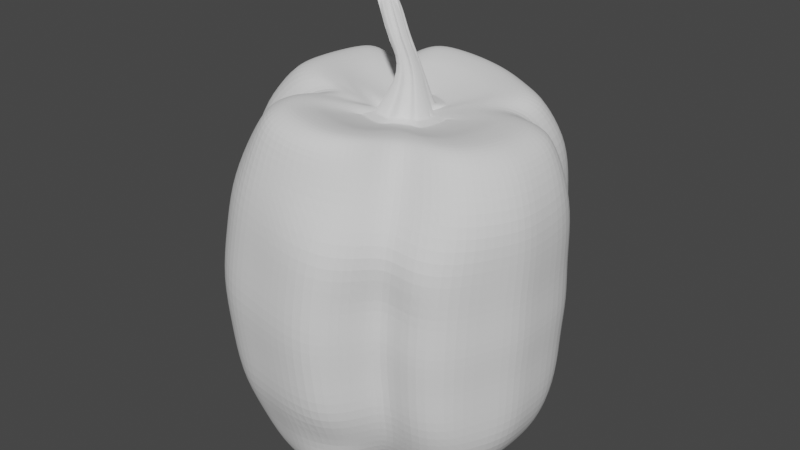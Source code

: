 # Source: bellpepper.blend  (saved by Blender 2.91.10; exported with 4.5.12 LTS)
import bpy
from mathutils import Matrix  # noqa: F401  (used for matrix-valued properties, if any)

bpy.ops.wm.read_factory_settings(use_empty=True)
scene = bpy.context.scene
scene.name = 'Scene'

# ---- collections
col_collection = bpy.data.collections.new('Collection'); scene.collection.children.link(col_collection)

# ---- world
world_world = bpy.data.worlds.new('World'); scene.world = world_world
world_world.use_nodes = True; world_world.node_tree.nodes.clear()
_N = world_world.node_tree.nodes; _L = world_world.node_tree.links
n0 = _N.new('ShaderNodeOutputWorld'); n0.name = 'World Output'; n0.location = (300, 300)
n1 = _N.new('ShaderNodeBackground'); n1.name = 'Background'; n1.location = (10, 300)
n1.inputs[0].default_value = (0.05088, 0.05088, 0.05088, 1.0)
_L.new(n1.outputs[0], n0.inputs[0])
n0.is_active_output = True
world_world.color = (0.05088, 0.05088, 0.05088)
world_world.use_sun_shadow = False
world_world.sun_shadow_jitter_overblur = 0.0

# ---- meshes
me_sphere = bpy.data.meshes.new('Sphere')
me_sphere.from_pydata([(0.00433, 0.01795, 0.0409), (0.004388, 0.05848, 0.04351), (-0.0003755, 0.06876, 0.01101), (-0.00102, 0.07184, -0.02783), (-0.0009178, 0.07001, -0.04647), (-0.001087, 0.0584, -0.09843), (-0.0001137, 0.01325, -0.1079), (0.007979, 0.01756, 0.04055), (0.01276, 0.03288, 0.04517), (0.01709, 0.04651, 0.04772), (0.01783, 0.05672, 0.04182), (0.01715, 0.06433, 0.02703), (0.01567, 0.06539, 0.01006), (0.01507, 0.06663, -0.009366), (0.01554, 0.06848, -0.02787), (0.01523, 0.06663, -0.04647), (0.01499, 0.06539, -0.06611), (0.01306, 0.06184, -0.08339), (0.01265, 0.05704, -0.09843), (0.01068, 0.04646, -0.1074), (0.007322, 0.03121, -0.1095), (0.003601, 0.01286, -0.1079), (0.01165, 0.01644, 0.04021), (0.01978, 0.03069, 0.04432), (0.02694, 0.04241, 0.04635), (0.03014, 0.05101, 0.0402), (0.03201, 0.06024, 0.02555), (0.03078, 0.06473, 0.009124), (0.03038, 0.06597, -0.009768), (0.03116, 0.06784, -0.02792), (0.03057, 0.06598, -0.04647), (0.0285, 0.06147, -0.06611), (0.02938, 0.06038, -0.08339), (0.02562, 0.05244, -0.09844), (0.02083, 0.04279, -0.1074), (0.01445, 0.02901, -0.1095), (0.007189, 0.01173, -0.1079), (0.01502, 0.01469, 0.03987), (0.02625, 0.02751, 0.04349), (0.03632, 0.038, 0.04511), (0.04197, 0.04558, 0.03876), (0.04628, 0.05437, 0.02425), (0.04642, 0.06056, 0.008199), (0.04621, 0.06157, -0.01018), (0.0473, 0.0631, -0.02807), (0.04641, 0.06151, -0.04648), (0.04466, 0.0583, -0.06611), (0.04364, 0.05427, -0.08339), (0.03682, 0.04554, -0.09844), (0.02984, 0.03751, -0.1074), (0.021, 0.02576, -0.1096), (0.01051, 0.009942, -0.1079), (0.01304, 0.008629, 0.03923), (0.02543, 0.021, 0.04215), (0.0384, 0.03083, 0.04357), (0.04607, 0.03745, 0.03762), (0.05153, 0.04347, 0.02362), (0.05247, 0.04759, 0.0076), (0.05251, 0.04846, -0.01096), (0.05362, 0.04975, -0.02886), (0.0525, 0.04846, -0.04676), (0.05182, 0.04759, -0.06611), (0.04888, 0.04347, -0.08339), (0.0411, 0.03726, -0.09811), (0.03225, 0.02979, -0.1067), (0.02073, 0.01815, -0.1087), (0.007477, 0.003755, -0.1074), (0.009053, 0.00337, 0.0388), (0.02333, 0.01347, 0.04048), (0.03398, 0.01906, 0.04145), (0.04408, 0.02615, 0.03571), (0.0506, 0.03082, 0.02289), (0.05219, 0.03412, 0.007306), (0.05195, 0.0349, -0.01195), (0.05303, 0.03603, -0.02968), (0.05173, 0.0349, -0.04718), (0.05128, 0.03413, -0.06614), (0.04789, 0.0308, -0.08325), (0.03952, 0.02524, -0.09694), (0.02867, 0.0163, -0.1049), (0.01519, 0.005169, -0.1072), (0.005414, -0.002878, -0.107), (0.01537, 0.003389, 0.03886), (0.03218, 0.01067, 0.04143), (0.04782, 0.01764, 0.04268), (0.05842, 0.02376, 0.03677), (0.06537, 0.02558, 0.02197), (0.06735, 0.02831, 0.004651), (0.06675, 0.02888, -0.0143), (0.06776, 0.02978, -0.03138), (0.06628, 0.02881, -0.0481), (0.06607, 0.0282, -0.06635), (0.06252, 0.02547, -0.08339), (0.05398, 0.02346, -0.09813), (0.0422, 0.01603, -0.1067), (0.02811, 0.006954, -0.1087), (0.01164, -0.002578, -0.1074), (0.0223, 0.00318, 0.03924), (0.03954, 0.007625, 0.04203), (0.05593, 0.01191, 0.04283), (0.06638, 0.01461, 0.03584), (0.073, 0.01356, 0.0199), (0.07458, 0.01515, 0.002442), (0.07364, 0.01545, -0.01626), (0.07444, 0.01588, -0.03285), (0.07305, 0.01545, -0.04896), (0.07308, 0.01515, -0.06663), (0.0699, 0.01356, -0.08339), (0.06141, 0.01464, -0.09847), (0.04979, 0.01077, -0.1075), (0.03522, 0.004342, -0.1097), (0.0185, -0.002294, -0.108), (0.0227, -0.000593, 0.03918), (0.04015, 0.0004215, 0.04191), (0.05675, 0.001288, 0.04253), (0.06718, 0.001116, 0.03533), (0.07367, -0.002124, 0.01917), (0.07493, -0.002124, 0.001578), (0.07376, -0.002124, -0.01701), (0.07442, -0.002124, -0.03343), (0.07308, -0.002124, -0.04931), (0.07324, -0.002124, -0.06677), (0.07035, -0.002124, -0.08339), (0.06192, 0.001102, -0.09848), (0.05046, 0.0001026, -0.1076), (0.03584, -0.003058, -0.1097), (0.01879, -0.006054, -0.108), (0.02257, -0.004393, 0.03914), (0.03942, -0.007037, 0.04201), (0.05569, -0.009544, 0.04268), (0.06646, -0.01168, 0.03551), (0.07403, -0.01502, 0.01938), (0.07476, -0.01507, 0.001794), (0.07364, -0.01532, -0.01682), (0.07437, -0.01569, -0.03329), (0.07295, -0.01532, -0.04924), (0.07306, -0.01507, -0.06676), (0.07069, -0.015, -0.08339), (0.06117, -0.0117, -0.09848), (0.04936, -0.0107, -0.1076), (0.03497, -0.01038, -0.1097), (0.01833, -0.00981, -0.108), (0.02168, -0.008046, 0.03918), (0.03725, -0.01421, 0.04228), (0.05212, -0.01919, 0.04311), (0.06138, -0.02268, 0.03604), (0.06959, -0.0275, 0.01999), (0.069, -0.02827, 0.002433), (0.06773, -0.02874, -0.01624), (0.06824, -0.02944, -0.03287), (0.06701, -0.02874, -0.04902), (0.06726, -0.02827, -0.06671), (0.06622, -0.0275, -0.08339), (0.05718, -0.0247, -0.09849), (0.04558, -0.01981, -0.1076), (0.03181, -0.01558, -0.1097), (0.01721, -0.01344, -0.108), (0.02013, -0.01143, 0.03932), (0.03377, -0.02012, 0.04258), (0.04655, -0.02709, 0.04373), (0.0543, -0.03255, 0.03678), (0.06155, -0.03943, 0.02083), (0.06245, -0.04465, 0.00329), (0.06108, -0.04531, -0.01548), (0.06147, -0.04637, -0.03232), (0.06032, -0.04531, -0.04873), (0.06062, -0.04457, -0.06664), (0.05813, -0.03943, -0.08339), (0.0505, -0.03522, -0.09849), (0.03914, -0.02557, -0.1076), (0.02732, -0.01957, -0.1098), (0.01543, -0.0167, -0.1081), (0.01544, -0.009736, 0.03906), (0.02593, -0.02132, 0.04199), (0.03613, -0.0291, 0.04368), (0.04253, -0.03616, 0.03752), (0.04904, -0.04491, 0.02239), (0.05165, -0.05461, 0.004845), (0.04852, -0.05214, -0.01409), (0.04881, -0.05397, -0.03131), (0.04769, -0.05213, -0.04821), (0.04803, -0.05088, -0.06652), (0.04551, -0.04489, -0.08339), (0.03873, -0.03914, -0.09821), (0.02846, -0.02749, -0.1068), (0.01987, -0.02254, -0.1089), (0.009114, -0.01539, -0.1075), (0.01221, -0.01232, 0.03934), (0.01668, -0.01801, 0.04111), (0.02522, -0.02831, 0.04289), (0.02957, -0.03462, 0.03751), (0.03457, -0.04282, 0.02383), (0.03837, -0.05257, 0.006685), (0.03403, -0.04809, -0.01244), (0.03392, -0.05001, -0.03012), (0.03313, -0.04809, -0.04759), (0.03368, -0.04679, -0.06637), (0.031, -0.04286, -0.08336), (0.02466, -0.03578, -0.09734), (0.01876, -0.02977, -0.1055), (0.01204, -0.02276, -0.1076), (0.005756, -0.01558, -0.1073), (0.009545, -0.014, 0.03966), (0.01515, -0.02961, 0.04348), (0.02174, -0.04147, 0.04576), (0.02503, -0.04762, 0.03991), (0.0292, -0.05294, 0.02499), (0.03233, -0.063, 0.007581), (0.02927, -0.06179, -0.01162), (0.02882, -0.0638, -0.02951), (0.02832, -0.06179, -0.04729), (0.02908, -0.06045, -0.0663), (0.02551, -0.05294, -0.08339), (0.02132, -0.05186, -0.09823), (0.01554, -0.04367, -0.1069), (0.009916, -0.0339, -0.109), (0.002912, -0.01954, -0.1075), (0.008754, -0.01988, 0.04063), (0.01286, -0.03591, 0.04522), (0.01685, -0.04878, 0.04768), (0.01885, -0.05592, 0.04151), (0.02113, -0.0598, 0.02627), (0.02211, -0.07155, 0.009003), (0.02014, -0.0733, -0.01033), (0.01926, -0.07523, -0.02856), (0.01914, -0.0733, -0.0468), (0.01997, -0.07161, -0.06619), (0.01735, -0.0598, -0.08339), (0.01517, -0.06046, -0.09849), (0.01127, -0.05267, -0.1076), (0.007472, -0.04042, -0.1098), (0.003542, -0.02513, -0.1081), (0.004955, -0.02024, 0.04103), (0.006087, -0.03744, 0.04611), (0.007764, -0.05265, 0.04909), (0.007692, -0.06122, 0.04328), (0.00779, -0.06521, 0.02834), (0.005968, -0.07219, 0.01115), (0.00352, -0.07342, -0.008405), (0.002232, -0.07525, -0.02717), (0.00242, -0.07342, -0.04608), (0.003662, -0.07219, -0.06602), (0.003874, -0.06521, -0.08339), (0.002175, -0.06205, -0.09849), (0.000906, -0.0541, -0.1076), (0.0002056, -0.04123, -0.1098), (-0.0001888, -0.02548, -0.1082), (0.001118, -0.01984, 0.04141), (-0.001057, -0.03664, 0.047), (-0.002618, -0.05182, 0.05052), (-0.005388, -0.06195, 0.04508), (-0.006767, -0.06625, 0.03044), (-0.0089, -0.06976, 0.01334), (-0.0117, -0.07099, -0.006441), (-0.01352, -0.07283, -0.02574), (-0.0129, -0.07099, -0.04535), (-0.01135, -0.06976, -0.06584), (-0.01017, -0.06292, -0.08339), (-0.008911, -0.05974, -0.09849), (-0.008658, -0.05258, -0.1076), (-0.007101, -0.04045, -0.1098), (-0.0039, -0.02509, -0.1082), (0.01791, 0.001823, 0.04054), (-0.00221, -0.01871, 0.04183), (-0.007744, -0.03462, 0.04792), (-0.01269, -0.04907, 0.0519), (-0.01716, -0.05882, 0.04683), (-0.01944, -0.06457, 0.0325), (-0.02218, -0.06816, 0.01549), (-0.02521, -0.0694, -0.004516), (-0.02737, -0.07126, -0.02435), (-0.02649, -0.06939, -0.04463), (-0.02477, -0.06814, -0.06567), (-0.02305, -0.06155, -0.08339), (-0.01971, -0.05679, -0.09848), (-0.01758, -0.04935, -0.1076), (-0.01408, -0.03838, -0.1098), (-0.007453, -0.02396, -0.1082), (0.0003139, -0.006144, -0.1065), (-0.0008954, -0.01171, 0.04144), (-0.008795, -0.02694, 0.04808), (-0.01676, -0.04029, 0.05249), (-0.02401, -0.04987, 0.04777), (-0.02842, -0.05602, 0.03376), (-0.03245, -0.06199, 0.01685), (-0.0357, -0.06315, -0.003292), (-0.0382, -0.06487, -0.02346), (-0.03705, -0.06315, -0.04417), (-0.03513, -0.06199, -0.06557), (-0.03271, -0.05593, -0.08339), (-0.02846, -0.04928, -0.09848), (-0.02334, -0.04113, -0.1076), (-0.01538, -0.03046, -0.1098), (-0.005628, -0.01749, -0.1082), (-0.001997, -0.008924, 0.04208), (-0.008714, -0.02003, 0.04627), (-0.01842, -0.03178, 0.05128), (-0.02819, -0.04103, 0.04755), (-0.03494, -0.04707, 0.03446), (-0.0405, -0.05214, 0.01772), (-0.04413, -0.05318, -0.002487), (-0.04719, -0.05473, -0.02286), (-0.04552, -0.05318, -0.04387), (-0.04323, -0.05214, -0.0655), (-0.03928, -0.04707, -0.08339), (-0.03404, -0.04126, -0.09811), (-0.02562, -0.0336, -0.1067), (-0.01476, -0.02404, -0.1088), (-0.004687, -0.01248, -0.1075), (-0.00441, -0.007184, 0.03993), (-0.006577, -0.009721, 0.04244), (-0.01019, -0.01543, 0.04778), (-0.02074, -0.024, 0.04477), (-0.03073, -0.03055, 0.03277), (-0.03626, -0.03469, 0.01635), (-0.03978, -0.03546, -0.003617), (-0.04291, -0.03659, -0.02356), (-0.04106, -0.03546, -0.04429), (-0.0387, -0.03469, -0.06563), (-0.03465, -0.0306, -0.08333), (-0.02647, -0.02505, -0.09721), (-0.01533, -0.01804, -0.1053), (-0.007872, -0.01319, -0.1075), (-0.00409, -0.0102, -0.1071), (-0.004784, -0.005, 0.04011), (-0.01093, -0.01084, 0.04645), (-0.02354, -0.01832, 0.05193), (-0.03474, -0.02472, 0.04839), (-0.04558, -0.02976, 0.03554), (-0.05161, -0.03299, 0.01894), (-0.05535, -0.03343, -0.001382), (-0.0586, -0.03407, -0.02205), (-0.05679, -0.03343, -0.04346), (-0.05442, -0.03299, -0.0654), (-0.05, -0.02977, -0.08339), (-0.04099, -0.02512, -0.09805), (-0.03018, -0.0199, -0.1066), (-0.01612, -0.01415, -0.1087), (-0.009136, -0.009728, -0.1074), (-0.00552, -0.002643, 0.04207), (-0.01885, -0.007071, 0.04935), (-0.03275, -0.01117, 0.0547), (-0.04491, -0.01513, 0.05052), (-0.05575, -0.01828, 0.03703), (-0.06164, -0.01984, 0.02039), (-0.06541, -0.02005, -0.0001036), (-0.06872, -0.02037, -0.02115), (-0.06692, -0.02005, -0.04298), (-0.06454, -0.01984, -0.06529), (-0.06026, -0.01829, -0.08339), (-0.05131, -0.01523, -0.09845), (-0.04072, -0.01233, -0.1075), (-0.02707, -0.009997, -0.1097), (-0.01329, -0.008057, -0.1081), (-0.006825, 0.001035, 0.04216), (-0.02176, 1.69e-05, 0.04964), (-0.0341, -0.0006402, 0.05487), (-0.04486, -0.001876, 0.05056), (-0.05458, -0.003209, 0.03636), (-0.05986, -0.00316, 0.01947), (-0.06333, -0.00316, -0.0009399), (-0.06461, -0.00316, -0.04341), (-0.06236, -0.00316, -0.06547), (-0.05869, -0.003212, -0.08339), (-0.05111, -0.001985, -0.09844), (-0.04169, -0.001808, -0.1075), (-0.02923, -0.002883, -0.1097), (-0.01428, -0.004377, -0.1081), (-0.007959, 0.004689, 0.04219), (-0.02127, 0.007472, 0.04944), (-0.03343, 0.01018, 0.05452), (-0.04448, 0.0121, 0.04996), (-0.05507, 0.01369, 0.03543), (-0.06069, 0.01566, 0.01706), (-0.06355, 0.01591, -0.00324), (-0.06617, 0.01628, -0.02368), (-0.06425, 0.01591, -0.04457), (-0.06224, 0.01565, -0.06588), (-0.05871, 0.0137, -0.08339), (-0.05027, 0.01204, -0.09844), (-0.04064, 0.009021, -0.1074), (-0.02862, 0.004594, -0.1097), (-0.01393, -0.0005926, -0.1081), (-0.007631, 0.008269, 0.04214), (-0.01936, 0.01454, 0.04929), (-0.03073, 0.0207, 0.05438), (-0.04187, 0.0257, 0.04958), (-0.05355, 0.0301, 0.03405), (-0.05906, 0.03351, 0.01476), (-0.06137, 0.03413, -0.006028), (-0.06304, 0.03497, -0.02591), (-0.06112, 0.03419, -0.04583), (-0.05998, 0.03354, -0.06611), (-0.05666, 0.0301, -0.08339), (-0.04761, 0.02563, -0.09843), (-0.03807, 0.01954, -0.1074), (-0.02662, 0.01178, -0.1096), (-0.01293, 0.003074, -0.108), (-0.00372, 0.006081, 0.04052), (-0.01575, 0.01546, 0.04701), (-0.02668, 0.0239, 0.05232), (-0.03744, 0.03105, 0.04828), (-0.04815, 0.03745, 0.03354), (-0.05366, 0.04116, 0.01425), (-0.05554, 0.04248, -0.007552), (-0.05702, 0.04385, -0.02703), (-0.05514, 0.04253, -0.04633), (-0.0543, 0.04122, -0.06611), (-0.05121, 0.03732, -0.08339), (-0.04296, 0.03067, -0.09801), (-0.03351, 0.0222, -0.1065), (-0.02213, 0.01195, -0.1086), (-0.00878, 0.0001258, -0.1074), (-0.003241, 0.009011, 0.04053), (-0.006957, 0.01389, 0.04337), (-0.01698, 0.02407, 0.04826), (-0.02584, 0.0327, 0.04486), (-0.03462, 0.03954, 0.03199), (-0.03905, 0.04126, 0.01382), (-0.04073, 0.04282, -0.007737), (-0.04198, 0.04452, -0.02758), (-0.04031, 0.04286, -0.04647), (-0.03967, 0.04133, -0.06611), (-0.0376, 0.03914, -0.08326), (-0.03078, 0.03162, -0.09695), (-0.0228, 0.02135, -0.105), (-0.01182, 0.008885, -0.1073), (-0.006193, 0.001135, -0.1072), (-0.001155, 0.01063, 0.04028), (-0.009277, 0.02422, 0.04615), (-0.01653, 0.03657, 0.05088), (-0.02489, 0.04636, 0.04668), (-0.03264, 0.05071, 0.03219), (-0.037, 0.05499, 0.01339), (-0.03651, 0.05457, -0.007991), (-0.03749, 0.05643, -0.02774), (-0.03617, 0.0546, -0.04647), (-0.03716, 0.05501, -0.06611), (-0.03566, 0.05056, -0.08339), (-0.03036, 0.04598, -0.09802), (-0.0231, 0.03511, -0.1065), (-0.01468, 0.02141, -0.1086), (-0.00517, 0.004809, -0.1073), (-0.002785, 0.01655, 0.04158), (-0.008113, 0.03098, 0.04778), (-0.01338, 0.04472, 0.05191), (-0.02016, 0.05438, 0.04673), (-0.02621, 0.05829, 0.03143), (-0.02889, 0.06494, 0.01274), (-0.02698, 0.06349, -0.008297), (-0.02751, 0.06533, -0.02779), (-0.0267, 0.06351, -0.04647), (-0.02894, 0.06479, -0.06611), (-0.02892, 0.05831, -0.08339), (-0.02565, 0.05395, -0.09842), (-0.0204, 0.04386, -0.1074), (-0.01408, 0.02929, -0.1096), (-0.007359, 0.01183, -0.108), (0.0006806, 0.01759, 0.04125), (-0.00163, 0.03293, 0.04697), (-0.00372, 0.04734, 0.05058), (-0.008415, 0.05827, 0.04519), (-0.01349, 0.06308, 0.03008), (-0.01435, 0.06892, 0.01193), (-0.01393, 0.06897, -0.008603), (-0.01418, 0.07106, -0.0278), (-0.01368, 0.06896, -0.04647), (-0.01474, 0.06879, -0.06611), (-0.01614, 0.06286, -0.08339), (-0.01386, 0.05809, -0.09842), (-0.01067, 0.04648, -0.1074), (-0.007292, 0.03122, -0.1095), (-0.003814, 0.01289, -0.1079), (0.00553, 0.03363, 0.04607), (0.006806, 0.04838, 0.04915), (-0.0002643, 0.06361, 0.02856), (-0.001129, 0.07, -0.008975), (-0.0009666, 0.06878, -0.06611), (-0.003005, 0.06355, -0.08339), (-7.134e-05, 0.04753, -0.1074), (-1.872e-05, 0.03195, -0.1095), (-0.06639, -0.00316, -0.02181), (0.01412, 0.03715, 0.04656), (0.02202, 0.03436, 0.04554), (0.02941, 0.0308, 0.04458), (0.0295, 0.02408, 0.04318), (0.02667, 0.01523, 0.04137), (0.03708, 0.01285, 0.04241), (0.04468, 0.008968, 0.04287), (0.04535, 0.0006933, 0.04269), (0.04452, -0.007823, 0.04281), (0.04191, -0.01577, 0.04312), (0.03778, -0.02231, 0.04353), (0.02913, -0.02376, 0.04311), (0.01936, -0.02124, 0.04225), (0.01722, -0.03333, 0.04478), (0.01411, -0.03995, 0.04658), (0.006613, -0.04221, 0.04763), (-0.001546, -0.0414, 0.04869), (-0.009294, -0.03915, 0.04975), (-0.01129, -0.03113, 0.05005), (-0.01176, -0.02371, 0.04843), (-0.007709, -0.01151, 0.0447), (-0.01489, -0.01319, 0.04876), (-0.02321, -0.008357, 0.05162), (-0.02563, -0.0001891, 0.05187), (-0.02508, 0.008321, 0.05162), (-0.02292, 0.01647, 0.05148), (-0.01918, 0.01811, 0.04926), (-0.0101, 0.01708, 0.04549), (-0.01155, 0.02809, 0.04822), (-0.009765, 0.03529, 0.04966), (-0.002286, 0.03745, 0.04868), (0.00593, 0.03826, 0.04762), (0.01749, 0.05203, 0.04547), (0.02867, 0.04706, 0.04397), (0.03937, 0.0421, 0.04262), (0.04255, 0.03441, 0.04129), (0.03944, 0.02289, 0.03929), (0.05355, 0.02095, 0.04043), (0.06158, 0.01337, 0.03999), (0.06239, 0.001195, 0.03958), (0.06151, -0.0107, 0.03975), (0.05713, -0.02108, 0.04023), (0.05074, -0.03004, 0.04092), (0.03959, -0.03292, 0.04129), (0.02757, -0.03172, 0.04092), (0.02352, -0.0448, 0.04354), (0.01793, -0.05264, 0.04529), (0.007725, -0.05728, 0.04689), (-0.004115, -0.05729, 0.04852), (-0.0151, -0.05434, 0.0501), (-0.02068, -0.04547, 0.05088), (-0.02371, -0.03678, 0.05021), (-0.01589, -0.02006, 0.0471), (-0.02959, -0.02178, 0.05096), (-0.03933, -0.01331, 0.05338), (-0.03991, -0.001308, 0.05349), (-0.03941, 0.01122, 0.053), (-0.03675, 0.0234, 0.05273), (-0.0325, 0.02777, 0.05108), (-0.02177, 0.02873, 0.04736), (-0.02105, 0.04186, 0.04955), (-0.01705, 0.04994, 0.05005), (-0.006258, 0.05325, 0.04861), (0.005499, 0.05384, 0.04704), (0.004994, 0.01185, 0.04184), (0.00751, 0.01158, 0.0416), (0.01004, 0.0108, 0.04136), (0.01237, 0.009599, 0.04113), (0.011, 0.005421, 0.04069), (0.008251, 0.001794, 0.04039), (0.01261, 0.001807, 0.04043), (0.01739, 0.001663, 0.04069), (0.01766, -0.0009388, 0.04066), (0.01757, -0.003559, 0.04062), (0.01696, -0.006079, 0.04065), (0.01589, -0.008413, 0.04075), (0.01266, -0.007244, 0.04057), (0.01043, -0.009029, 0.04077), (0.00859, -0.01019, 0.04099), (0.008045, -0.01424, 0.04166), (0.005425, -0.01449, 0.04193), (0.002779, -0.01421, 0.04219), (0.0004842, -0.01343, 0.04248), (0.001391, -0.008607, 0.04221), (0.0006306, -0.006684, 0.04265), (-0.001033, -0.005484, 0.04117), (-0.001291, -0.003978, 0.04129), (-0.001798, -0.002352, 0.04265), (-0.002699, 0.000184, 0.0427), (-0.00348, 0.002704, 0.04273), (-0.003254, 0.005173, 0.0427), (-0.0005573, 0.003663, 0.04158), (-0.000227, 0.005684, 0.04158), (0.001212, 0.006801, 0.04141), (8.755e-05, 0.01089, 0.04231), (0.002477, 0.0116, 0.04208), (0.00816, 0.003827, 0.05836), (0.009067, 0.00373, 0.05827), (0.009981, 0.003451, 0.05819), (0.01082, 0.003016, 0.0581), (0.01033, 0.001509, 0.05794), (0.009335, 0.0002007, 0.05784), (0.01091, 0.0002053, 0.05785), (0.01263, 0.0001533, 0.05795), (0.01273, -0.0007852, 0.05793), (0.0127, -0.00173, 0.05792), (0.01248, -0.002639, 0.05793), (0.01209, -0.003481, 0.05797), (0.01092, -0.003059, 0.0579), (0.01012, -0.003703, 0.05797), (0.009457, -0.004121, 0.05805), (0.00926, -0.005582, 0.05829), (0.008315, -0.005672, 0.05839), (0.007361, -0.005573, 0.05849), (0.006533, -0.005292, 0.05859), (0.00686, -0.003551, 0.05849), (0.006586, -0.002857, 0.05865), (0.005986, -0.002425, 0.05812), (0.005893, -0.001881, 0.05816), (0.00571, -0.001295, 0.05865), (0.005385, -0.0003802, 0.05867), (0.005103, 0.0005286, 0.05868), (0.005185, 0.001419, 0.05867), (0.006157, 0.0008748, 0.05826), (0.006277, 0.001604, 0.05827), (0.006795, 0.002006, 0.0582), (0.00639, 0.00348, 0.05853), (0.007252, 0.003738, 0.05845), (0.01819, -0.0009023, 0.0405), (-0.003715, 0.005499, 0.04264), (-0.003952, 0.002913, 0.04267), (0.0002003, -0.01399, 0.04241), (0.00115, -0.008934, 0.04213), (0.008336, 0.00196, 0.04023), (0.01121, 0.005759, 0.04054), (0.01021, 0.0114, 0.04124), (0.00756, 0.01221, 0.04148), (0.0003537, -0.00692, 0.04259), (-0.001389, -0.005663, 0.04104), (0.002288, 0.01223, 0.04199), (-0.0002151, 0.01148, 0.04223), (0.01746, -0.006286, 0.0405), (0.0181, -0.003647, 0.04047), (0.008119, -0.01483, 0.04155), (0.008691, -0.01059, 0.04085), (0.004924, 0.01249, 0.04174), (0.01265, 0.01014, 0.041), (0.0129, 0.001974, 0.04027), (-0.0005446, 0.006035, 0.04147), (-0.0008905, 0.003918, 0.04146), (0.0009623, 0.007204, 0.04129), (0.002604, -0.01481, 0.04211), (0.005375, -0.01509, 0.04184), (0.01295, -0.007506, 0.04041), (0.01634, -0.008731, 0.0406), (-0.00219, -0.002383, 0.04259), (-0.001659, -0.004085, 0.04117), (-0.003134, 0.0002737, 0.04265), (0.01062, -0.009376, 0.04062), (0.01208, -0.01217, 0.03955), (-0.006644, 0.0009693, 0.04232), (-0.004635, -0.004968, 0.0403), (0.01988, -0.0113, 0.03953), (0.004945, -0.01996, 0.04121), (0.001171, -0.01957, 0.04158), (-0.001066, 0.01041, 0.04047), (-0.003589, 0.005933, 0.0407), (0.01519, 0.003285, 0.03907), (0.01485, 0.0144, 0.04007), (0.00433, 0.01761, 0.04108), (0.009461, -0.01383, 0.03986), (0.02227, -0.004371, 0.03934), (-0.002669, 0.01624, 0.04175), (-0.004268, -0.007116, 0.04012), (0.00792, 0.01723, 0.04073), (0.0129, 0.00844, 0.03944), (-0.0008102, -0.01157, 0.04161), (-0.007759, 0.004564, 0.04235), (0.0224, -0.0006324, 0.03939), (0.02201, 0.003079, 0.03945), (-0.007436, 0.008086, 0.0423), (-0.002103, -0.01846, 0.04199), (0.008977, 0.003267, 0.03902), (0.01153, 0.01612, 0.0404), (-0.001894, -0.008828, 0.04224), (0.0007403, 0.01726, 0.04143), (0.0214, -0.007965, 0.03939), (0.008682, -0.0196, 0.04082), (-0.003118, 0.008815, 0.04071), (0.01526, -0.009627, 0.03927), (-0.005359, -0.002649, 0.04223), (0.004641, 0.001365, 0.06958), (0.005548, 0.001268, 0.06949), (0.006462, 0.0009884, 0.06941), (0.0073, 0.0005538, 0.06933), (0.006807, -0.0009535, 0.06917), (0.005816, -0.002261, 0.06906), (0.007387, -0.002257, 0.06907), (0.009112, -0.002309, 0.06917), (0.00921, -0.003247, 0.06915), (0.009178, -0.004193, 0.06914), (0.008957, -0.005101, 0.06915), (0.008572, -0.005943, 0.06919), (0.007406, -0.005521, 0.06912), (0.006601, -0.006165, 0.06919), (0.005938, -0.006583, 0.06927), (0.005741, -0.008044, 0.06951), (0.004796, -0.008134, 0.06961), (0.003842, -0.008035, 0.06971), (0.003014, -0.007754, 0.06981), (0.003341, -0.006013, 0.06971), (0.003067, -0.005319, 0.06987), (0.002467, -0.004887, 0.06934), (0.002374, -0.004343, 0.06938), (0.002191, -0.003757, 0.06987), (0.001866, -0.002842, 0.06989), (0.001584, -0.001934, 0.0699), (0.001666, -0.001043, 0.06989), (0.002639, -0.001587, 0.06949), (0.002758, -0.0008585, 0.06949), (0.003277, -0.0004556, 0.06943), (0.002871, 0.001018, 0.06975), (0.003733, 0.001276, 0.06967), (0.002434, 0.001255, 0.07485), (0.003341, 0.001158, 0.07476), (0.004255, 0.0008783, 0.07467), (0.005093, 0.0004436, 0.07459), (0.0046, -0.001064, 0.07443), (0.003608, -0.002372, 0.07433), (0.005179, -0.002367, 0.07434), (0.006904, -0.002419, 0.07443), (0.007002, -0.003357, 0.07442), (0.006971, -0.004303, 0.07441), (0.00675, -0.005211, 0.07442), (0.006365, -0.006053, 0.07445), (0.005198, -0.005632, 0.07439), (0.004394, -0.006275, 0.07446), (0.003731, -0.006693, 0.07454), (0.003534, -0.008154, 0.07478), (0.002589, -0.008244, 0.07488), (0.001635, -0.008145, 0.07497), (0.0008069, -0.007864, 0.07508), (0.001134, -0.006123, 0.07498), (0.0008597, -0.00543, 0.07514), (0.0002596, -0.004997, 0.07461), (0.0001667, -0.004454, 0.07465), (-1.638e-05, -0.003867, 0.07514), (-0.0003412, -0.002952, 0.07516), (-0.0006231, -0.002044, 0.07517), (-0.0005415, -0.001153, 0.07516), (0.0004312, -0.001697, 0.07475), (0.0005504, -0.0009686, 0.07475), (0.001069, -0.0005658, 0.07469), (0.0006638, 0.0009074, 0.07502), (0.001526, 0.001165, 0.07493), (-0.003672, 0.002794, 0.08714), (-0.002764, 0.002697, 0.08705), (-0.001851, 0.002418, 0.08696), (-0.001013, 0.001983, 0.08688), (-0.001506, 0.0004757, 0.08672), (-0.002497, -0.0008323, 0.08661), (-0.0009262, -0.0008277, 0.08663), (0.0007988, -0.0008797, 0.08672), (0.0008968, -0.001818, 0.08671), (0.0008653, -0.002763, 0.0867), (0.0006443, -0.003672, 0.08671), (0.0002594, -0.004514, 0.08674), (-0.0009072, -0.004092, 0.08668), (-0.001712, -0.004736, 0.08675), (-0.002375, -0.005154, 0.08683), (-0.002572, -0.006615, 0.08707), (-0.003516, -0.006705, 0.08717), (-0.004471, -0.006606, 0.08726), (-0.005299, -0.006325, 0.08737), (-0.004972, -0.004584, 0.08727), (-0.005246, -0.00389, 0.08743), (-0.005846, -0.003457, 0.08689), (-0.005939, -0.002914, 0.08694), (-0.006122, -0.002328, 0.08743), (-0.006447, -0.001413, 0.08745), (-0.006729, -0.0005044, 0.08746), (-0.006647, 0.0003862, 0.08745), (-0.005674, -0.0001582, 0.08704), (-0.005555, 0.0005707, 0.08704), (-0.005036, 0.0009735, 0.08698), (-0.005442, 0.002447, 0.0873), (-0.00458, 0.002705, 0.08722)], [], [(664, 657, 616, 615), (278, 6, 21), (4, 3, 14, 15), (473, 0, 7, 8), (477, 4, 15, 16), (513, 473, 8, 482), (478, 477, 16, 17), (545, 474, 9, 514), (5, 478, 17, 18), (475, 1, 10, 11), (479, 5, 18, 19), (2, 475, 11, 12), (480, 479, 19, 20), (476, 2, 12, 13), (6, 480, 20, 21), (3, 476, 13, 14), (21, 20, 35, 36), (14, 13, 28, 29), (665, 656, 618, 617), (278, 21, 36), (15, 14, 29, 30), (8, 7, 22, 23), (16, 15, 30, 31), (482, 8, 23, 483), (17, 16, 31, 32), (514, 9, 24, 515), (18, 17, 32, 33), (11, 10, 25, 26), (19, 18, 33, 34), (12, 11, 26, 27), (20, 19, 34, 35), (13, 12, 27, 28), (515, 24, 39, 516), (33, 32, 47, 48), (26, 25, 40, 41), (34, 33, 48, 49), (27, 26, 41, 42), (35, 34, 49, 50), (28, 27, 42, 43), (36, 35, 50, 51), (29, 28, 43, 44), (666, 655, 620, 619), (278, 36, 51), (30, 29, 44, 45), (23, 22, 37, 38), (31, 30, 45, 46), (483, 23, 38, 484), (32, 31, 46, 47), (44, 43, 58, 59), (667, 654, 622, 621), (278, 51, 66), (45, 44, 59, 60), (38, 37, 52, 53), (46, 45, 60, 61), (484, 38, 53, 485), (47, 46, 61, 62), (516, 39, 54, 517), (48, 47, 62, 63), (41, 40, 55, 56), (49, 48, 63, 64), (42, 41, 56, 57), (50, 49, 64, 65), (43, 42, 57, 58), (51, 50, 65, 66), (63, 62, 77, 78), (56, 55, 70, 71), (64, 63, 78, 79), (57, 56, 71, 72), (65, 64, 79, 80), (58, 57, 72, 73), (66, 65, 80, 81), (59, 58, 73, 74), (668, 653, 624, 623), (278, 66, 81), (60, 59, 74, 75), (53, 52, 67, 68), (61, 60, 75, 76), (485, 53, 68, 486), (62, 61, 76, 77), (517, 54, 69, 518), (669, 652, 626, 625), (278, 81, 96), (75, 74, 89, 90), (68, 67, 82, 83), (76, 75, 90, 91), (486, 68, 83, 487), (77, 76, 91, 92), (518, 69, 84, 519), (78, 77, 92, 93), (71, 70, 85, 86), (79, 78, 93, 94), (72, 71, 86, 87), (80, 79, 94, 95), (73, 72, 87, 88), (81, 80, 95, 96), (74, 73, 88, 89), (86, 85, 100, 101), (94, 93, 108, 109), (87, 86, 101, 102), (95, 94, 109, 110), (88, 87, 102, 103), (96, 95, 110, 111), (89, 88, 103, 104), (656, 651, 627, 618), (278, 96, 111), (90, 89, 104, 105), (83, 82, 97, 98), (91, 90, 105, 106), (487, 83, 98, 488), (92, 91, 106, 107), (519, 84, 99, 520), (93, 92, 107, 108), (105, 104, 119, 120), (98, 97, 112, 113), (106, 105, 120, 121), (488, 98, 113, 489), (107, 106, 121, 122), (520, 99, 114, 521), (108, 107, 122, 123), (101, 100, 115, 116), (109, 108, 123, 124), (102, 101, 116, 117), (110, 109, 124, 125), (103, 102, 117, 118), (111, 110, 125, 126), (104, 103, 118, 119), (657, 650, 628, 616), (278, 111, 126), (124, 123, 138, 139), (117, 116, 131, 132), (125, 124, 139, 140), (118, 117, 132, 133), (126, 125, 140, 141), (119, 118, 133, 134), (661, 649, 629, 262), (278, 126, 141), (120, 119, 134, 135), (113, 112, 127, 128), (121, 120, 135, 136), (489, 113, 128, 490), (122, 121, 136, 137), (521, 114, 129, 522), (123, 122, 137, 138), (116, 115, 130, 131), (136, 135, 150, 151), (490, 128, 143, 491), (137, 136, 151, 152), (522, 129, 144, 523), (138, 137, 152, 153), (131, 130, 145, 146), (139, 138, 153, 154), (132, 131, 146, 147), (140, 139, 154, 155), (133, 132, 147, 148), (141, 140, 155, 156), (134, 133, 148, 149), (670, 648, 631, 630), (278, 141, 156), (135, 134, 149, 150), (128, 127, 142, 143), (155, 154, 169, 170), (148, 147, 162, 163), (156, 155, 170, 171), (149, 148, 163, 164), (654, 647, 632, 622), (278, 156, 171), (150, 149, 164, 165), (143, 142, 157, 158), (151, 150, 165, 166), (491, 143, 158, 492), (152, 151, 166, 167), (523, 144, 159, 524), (153, 152, 167, 168), (146, 145, 160, 161), (154, 153, 168, 169), (147, 146, 161, 162), (492, 158, 173, 493), (167, 166, 181, 182), (524, 159, 174, 525), (168, 167, 182, 183), (161, 160, 175, 176), (169, 168, 183, 184), (162, 161, 176, 177), (170, 169, 184, 185), (163, 162, 177, 178), (171, 170, 185, 186), (164, 163, 178, 179), (663, 646, 633, 613), (278, 171, 186), (165, 164, 179, 180), (158, 157, 172, 173), (166, 165, 180, 181), (178, 177, 192, 193), (186, 185, 200, 201), (179, 178, 193, 194), (646, 645, 634, 633), (278, 186, 201), (180, 179, 194, 195), (173, 172, 187, 188), (181, 180, 195, 196), (493, 173, 188, 494), (182, 181, 196, 197), (525, 174, 189, 526), (183, 182, 197, 198), (176, 175, 190, 191), (184, 183, 198, 199), (177, 176, 191, 192), (185, 184, 199, 200), (197, 196, 211, 212), (526, 189, 204, 527), (198, 197, 212, 213), (191, 190, 205, 206), (199, 198, 213, 214), (192, 191, 206, 207), (200, 199, 214, 215), (193, 192, 207, 208), (201, 200, 215, 216), (194, 193, 208, 209), (671, 644, 636, 635), (278, 201, 216), (195, 194, 209, 210), (188, 187, 202, 203), (196, 195, 210, 211), (494, 188, 203, 495), (216, 215, 230, 231), (209, 208, 223, 224), (672, 643, 638, 637), (278, 216, 231), (210, 209, 224, 225), (203, 202, 217, 218), (211, 210, 225, 226), (495, 203, 218, 496), (212, 211, 226, 227), (527, 204, 219, 528), (213, 212, 227, 228), (206, 205, 220, 221), (214, 213, 228, 229), (207, 206, 221, 222), (215, 214, 229, 230), (208, 207, 222, 223), (528, 219, 234, 529), (228, 227, 242, 243), (221, 220, 235, 236), (229, 228, 243, 244), (222, 221, 236, 237), (230, 229, 244, 245), (223, 222, 237, 238), (231, 230, 245, 246), (224, 223, 238, 239), (649, 664, 615, 629), (278, 231, 246), (225, 224, 239, 240), (218, 217, 232, 233), (226, 225, 240, 241), (496, 218, 233, 497), (227, 226, 241, 242), (239, 238, 253, 254), (659, 642, 639, 612), (278, 246, 261), (240, 239, 254, 255), (233, 232, 247, 248), (241, 240, 255, 256), (497, 233, 248, 498), (242, 241, 256, 257), (529, 234, 249, 530), (243, 242, 257, 258), (236, 235, 250, 251), (244, 243, 258, 259), (237, 236, 251, 252), (245, 244, 259, 260), (238, 237, 252, 253), (246, 245, 260, 261), (258, 257, 273, 274), (251, 250, 266, 267), (259, 258, 274, 275), (252, 251, 267, 268), (260, 259, 275, 276), (253, 252, 268, 269), (261, 260, 276, 277), (254, 253, 269, 270), (662, 659, 612, 611), (278, 261, 277), (255, 254, 270, 271), (248, 247, 263, 264), (256, 255, 271, 272), (498, 248, 264, 499), (257, 256, 272, 273), (530, 249, 265, 531), (278, 277, 293), (271, 270, 286, 287), (264, 263, 279, 280), (272, 271, 287, 288), (499, 264, 280, 500), (273, 272, 288, 289), (531, 265, 281, 532), (274, 273, 289, 290), (267, 266, 282, 283), (275, 274, 290, 291), (268, 267, 283, 284), (276, 275, 291, 292), (269, 268, 284, 285), (277, 276, 292, 293), (270, 269, 285, 286), (661, 660, 610, 262), (291, 290, 305, 306), (284, 283, 298, 299), (292, 291, 306, 307), (285, 284, 299, 300), (293, 292, 307, 308), (286, 285, 300, 301), (666, 658, 614, 619), (278, 293, 308), (287, 286, 301, 302), (280, 279, 294, 295), (288, 287, 302, 303), (500, 280, 295, 501), (289, 288, 303, 304), (532, 281, 296, 533), (290, 289, 304, 305), (283, 282, 297, 298), (295, 294, 309, 310), (303, 302, 317, 318), (501, 295, 310, 502), (304, 303, 318, 319), (533, 296, 311, 534), (305, 304, 319, 320), (298, 297, 312, 313), (306, 305, 320, 321), (299, 298, 313, 314), (307, 306, 321, 322), (300, 299, 314, 315), (308, 307, 322, 323), (301, 300, 315, 316), (667, 651, 627, 621), (278, 308, 323), (302, 301, 316, 317), (314, 313, 328, 329), (322, 321, 336, 337), (315, 314, 329, 330), (323, 322, 337, 338), (316, 315, 330, 331), (653, 660, 610, 624), (278, 323, 338), (317, 316, 331, 332), (310, 309, 324, 325), (318, 317, 332, 333), (502, 310, 325, 503), (319, 318, 333, 334), (534, 311, 326, 535), (320, 319, 334, 335), (313, 312, 327, 328), (321, 320, 335, 336), (333, 332, 347, 348), (503, 325, 340, 504), (334, 333, 348, 349), (535, 326, 341, 536), (335, 334, 349, 350), (328, 327, 342, 343), (336, 335, 350, 351), (329, 328, 343, 344), (337, 336, 351, 352), (330, 329, 344, 345), (338, 337, 352, 353), (331, 330, 345, 346), (652, 641, 640, 626), (278, 338, 353), (332, 331, 346, 347), (325, 324, 339, 340), (352, 351, 365, 366), (345, 344, 359, 360), (353, 352, 366, 367), (346, 345, 360, 481), (648, 662, 611, 631), (278, 353, 367), (347, 346, 481, 361), (340, 339, 354, 355), (348, 347, 361, 362), (504, 340, 355, 505), (349, 348, 362, 363), (536, 341, 356, 537), (350, 349, 363, 364), (343, 342, 357, 358), (351, 350, 364, 365), (344, 343, 358, 359), (505, 355, 369, 506), (363, 362, 377, 378), (537, 356, 370, 538), (364, 363, 378, 379), (358, 357, 371, 372), (365, 364, 379, 380), (359, 358, 372, 373), (366, 365, 380, 381), (360, 359, 373, 374), (367, 366, 381, 382), (481, 360, 374, 375), (644, 668, 623, 636), (278, 367, 382), (361, 481, 375, 376), (355, 354, 368, 369), (362, 361, 376, 377), (374, 373, 388, 389), (382, 381, 396, 397), (375, 374, 389, 390), (643, 655, 620, 638), (278, 382, 397), (376, 375, 390, 391), (369, 368, 383, 384), (377, 376, 391, 392), (506, 369, 384, 507), (378, 377, 392, 393), (538, 370, 385, 539), (379, 378, 393, 394), (372, 371, 386, 387), (380, 379, 394, 395), (373, 372, 387, 388), (381, 380, 395, 396), (393, 392, 407, 408), (539, 385, 400, 540), (394, 393, 408, 409), (387, 386, 401, 402), (395, 394, 409, 410), (388, 387, 402, 403), (396, 395, 410, 411), (389, 388, 403, 404), (397, 396, 411, 412), (390, 389, 404, 405), (642, 672, 637, 639), (278, 397, 412), (391, 390, 405, 406), (384, 383, 398, 399), (392, 391, 406, 407), (507, 384, 399, 508), (412, 411, 426, 427), (405, 404, 419, 420), (650, 665, 617, 628), (278, 412, 427), (406, 405, 420, 421), (399, 398, 413, 414), (407, 406, 421, 422), (508, 399, 414, 509), (408, 407, 422, 423), (540, 400, 415, 541), (409, 408, 423, 424), (402, 401, 416, 417), (410, 409, 424, 425), (403, 402, 417, 418), (411, 410, 425, 426), (404, 403, 418, 419), (424, 423, 438, 439), (417, 416, 431, 432), (425, 424, 439, 440), (418, 417, 432, 433), (426, 425, 440, 441), (419, 418, 433, 434), (427, 426, 441, 442), (420, 419, 434, 435), (647, 670, 630, 632), (278, 427, 442), (421, 420, 435, 436), (414, 413, 428, 429), (422, 421, 436, 437), (509, 414, 429, 510), (423, 422, 437, 438), (541, 415, 430, 542), (645, 669, 625, 634), (278, 442, 457), (436, 435, 450, 451), (429, 428, 443, 444), (437, 436, 451, 452), (510, 429, 444, 511), (438, 437, 452, 453), (542, 430, 445, 543), (439, 438, 453, 454), (432, 431, 446, 447), (440, 439, 454, 455), (433, 432, 447, 448), (441, 440, 455, 456), (434, 433, 448, 449), (442, 441, 456, 457), (435, 434, 449, 450), (447, 446, 461, 462), (455, 454, 469, 470), (448, 447, 462, 463), (456, 455, 470, 471), (449, 448, 463, 464), (457, 456, 471, 472), (450, 449, 464, 465), (641, 671, 635, 640), (278, 457, 472), (451, 450, 465, 466), (444, 443, 458, 459), (452, 451, 466, 467), (511, 444, 459, 512), (453, 452, 467, 468), (543, 445, 460, 544), (454, 453, 468, 469), (466, 465, 3, 4), (459, 458, 0, 473), (467, 466, 4, 477), (512, 459, 473, 513), (468, 467, 477, 478), (544, 460, 474, 545), (469, 468, 478, 5), (462, 461, 1, 475), (470, 469, 5, 479), (463, 462, 475, 2), (471, 470, 479, 480), (464, 463, 2, 476), (472, 471, 480, 6), (465, 464, 476, 3), (663, 658, 614, 613), (278, 472, 6), (460, 512, 513, 474), (445, 511, 512, 460), (430, 510, 511, 445), (415, 509, 510, 430), (400, 508, 509, 415), (385, 507, 508, 400), (370, 506, 507, 385), (356, 505, 506, 370), (341, 504, 505, 356), (326, 503, 504, 341), (311, 502, 503, 326), (296, 501, 502, 311), (281, 500, 501, 296), (265, 499, 500, 281), (249, 498, 499, 265), (234, 497, 498, 249), (219, 496, 497, 234), (204, 495, 496, 219), (189, 494, 495, 204), (174, 493, 494, 189), (159, 492, 493, 174), (144, 491, 492, 159), (129, 490, 491, 144), (114, 489, 490, 129), (99, 488, 489, 114), (84, 487, 488, 99), (69, 486, 487, 84), (54, 485, 486, 69), (39, 484, 485, 54), (24, 483, 484, 39), (9, 482, 483, 24), (474, 513, 482, 9), (461, 544, 545, 1), (446, 543, 544, 461), (431, 542, 543, 446), (416, 541, 542, 431), (401, 540, 541, 416), (386, 539, 540, 401), (371, 538, 539, 386), (357, 537, 538, 371), (342, 536, 537, 357), (327, 535, 536, 342), (312, 534, 535, 327), (297, 533, 534, 312), (282, 532, 533, 297), (266, 531, 532, 282), (250, 530, 531, 266), (235, 529, 530, 250), (220, 528, 529, 235), (205, 527, 528, 220), (190, 526, 527, 205), (175, 525, 526, 190), (160, 524, 525, 175), (145, 523, 524, 160), (130, 522, 523, 145), (115, 521, 522, 130), (100, 520, 521, 115), (85, 519, 520, 100), (70, 518, 519, 85), (55, 517, 518, 70), (40, 516, 517, 55), (25, 515, 516, 40), (10, 514, 515, 25), (1, 545, 514, 10), (262, 610, 554, 553), (611, 612, 571, 572), (613, 614, 565, 564), (615, 616, 550, 551), (617, 618, 547, 548), (619, 620, 567, 566), (621, 622, 576, 577), (623, 624, 555, 556), (625, 626, 560, 561), (618, 627, 546, 547), (616, 628, 549, 550), (262, 629, 552, 553), (630, 631, 573, 574), (622, 632, 575, 576), (613, 633, 563, 564), (633, 634, 562, 563), (635, 636, 557, 558), (637, 638, 568, 569), (629, 615, 551, 552), (612, 639, 570, 571), (619, 614, 565, 566), (621, 627, 546, 577), (624, 610, 554, 555), (626, 640, 559, 560), (631, 611, 572, 573), (636, 623, 556, 557), (638, 620, 567, 568), (639, 637, 569, 570), (628, 617, 548, 549), (632, 630, 574, 575), (634, 625, 561, 562), (640, 635, 558, 559), (577, 546, 578, 609), (564, 565, 597, 596), (552, 551, 583, 584), (566, 565, 597, 598), (553, 552, 584, 585), (566, 567, 599, 598), (553, 554, 586, 585), (568, 567, 599, 600), (555, 554, 586, 587), (569, 568, 600, 601), (556, 555, 587, 588), (570, 569, 601, 602), (557, 556, 588, 589), (571, 570, 602, 603), (558, 557, 589, 590), (572, 571, 603, 604), (559, 558, 590, 591), (573, 572, 604, 605), (560, 559, 591, 592), (547, 546, 578, 579), (574, 573, 605, 606), (561, 560, 592, 593), (548, 547, 579, 580), (575, 574, 606, 607), (562, 561, 593, 594), (549, 548, 580, 581), (576, 575, 607, 608), (563, 562, 594, 595), (550, 549, 581, 582), (577, 576, 608, 609), (564, 563, 595, 596), (551, 550, 582, 583), (263, 279, 658, 663), (187, 172, 671, 641), (232, 217, 669, 645), (428, 413, 670, 647), (37, 22, 665, 650), (354, 339, 672, 642), (324, 309, 655, 643), (157, 142, 668, 644), (398, 383, 662, 648), (202, 187, 641, 652), (127, 112, 660, 653), (458, 0, 651, 667), (294, 279, 658, 666), (97, 112, 660, 661), (383, 368, 659, 662), (368, 354, 642, 659), (82, 67, 664, 649), (339, 324, 643, 672), (172, 157, 644, 671), (247, 232, 645, 646), (263, 247, 646, 663), (443, 428, 647, 654), (413, 398, 648, 670), (97, 82, 649, 661), (52, 37, 650, 657), (7, 0, 651, 656), (217, 202, 652, 669), (142, 127, 653, 668), (458, 443, 654, 667), (294, 309, 655, 666), (22, 7, 656, 665), (67, 52, 657, 664), (609, 578, 673, 704), (596, 597, 692, 691), (584, 583, 678, 679), (598, 597, 692, 693), (585, 584, 679, 680), (598, 599, 694, 693), (585, 586, 681, 680), (600, 599, 694, 695), (587, 586, 681, 682), (601, 600, 695, 696), (588, 587, 682, 683), (602, 601, 696, 697), (589, 588, 683, 684), (603, 602, 697, 698), (590, 589, 684, 685), (604, 603, 698, 699), (591, 590, 685, 686), (605, 604, 699, 700), (592, 591, 686, 687), (579, 578, 673, 674), (606, 605, 700, 701), (593, 592, 687, 688), (580, 579, 674, 675), (607, 606, 701, 702), (594, 593, 688, 689), (581, 580, 675, 676), (608, 607, 702, 703), (595, 594, 689, 690), (582, 581, 676, 677), (609, 608, 703, 704), (596, 595, 690, 691), (583, 582, 677, 678), (679, 678, 710, 711), (693, 692, 724, 725), (680, 679, 711, 712), (693, 694, 726, 725), (680, 681, 713, 712), (695, 694, 726, 727), (682, 681, 713, 714), (696, 695, 727, 728), (683, 682, 714, 715), (697, 696, 728, 729), (684, 683, 715, 716), (698, 697, 729, 730), (685, 684, 716, 717), (699, 698, 730, 731), (686, 685, 717, 718), (700, 699, 731, 732), (687, 686, 718, 719), (674, 673, 705, 706), (701, 700, 732, 733), (688, 687, 719, 720), (675, 674, 706, 707), (702, 701, 733, 734), (689, 688, 720, 721), (676, 675, 707, 708), (703, 702, 734, 735), (690, 689, 721, 722), (677, 676, 708, 709), (704, 703, 735, 736), (691, 690, 722, 723), (678, 677, 709, 710), (704, 673, 705, 736), (691, 692, 724, 723), (714, 713, 745, 746), (728, 727, 759, 760), (715, 714, 746, 747), (729, 728, 760, 761), (716, 715, 747, 748), (730, 729, 761, 762), (717, 716, 748, 749), (731, 730, 762, 763), (718, 717, 749, 750), (732, 731, 763, 764), (719, 718, 750, 751), (706, 705, 737, 738), (733, 732, 764, 765), (720, 719, 751, 752), (707, 706, 738, 739), (734, 733, 765, 766), (721, 720, 752, 753), (708, 707, 739, 740), (735, 734, 766, 767), (722, 721, 753, 754), (709, 708, 740, 741), (736, 735, 767, 768), (723, 722, 754, 755), (710, 709, 741, 742), (736, 705, 737, 768), (723, 724, 756, 755), (711, 710, 742, 743), (725, 724, 756, 757), (712, 711, 743, 744), (725, 726, 758, 757), (712, 713, 745, 744), (727, 726, 758, 759), (738, 737, 768, 767, 766, 765, 764, 763, 762, 761, 760, 759, 758, 757, 756, 755, 754, 753, 752, 751, 750, 749, 748, 747, 746, 745, 744, 743, 742, 741, 740, 739)])
_uv = me_sphere.uv_layers.new(name='UVMap')
_uv.uv.foreach_set('vector', [0.5937, 0.9375, 0.6242, 0.9375, 0.6241, 0.9375, 0.5937, 0.9375, 0.7344, 0.0, 0.75, 0.0625, 0.7187, 0.0625, 0.75, 0.4375, 0.75, 0.5, 0.7188, 0.5, 0.7188, 0.4375, 0.75, 0.875, 0.75, 0.9375, 0.7187, 0.9375, 0.7188, 0.875, 0.75, 0.375, 0.75, 0.4375, 0.7188, 0.4375, 0.7188, 0.375, 0.75, 0.8555, 0.75, 0.875, 0.7188, 0.875, 0.7187, 0.8554, 0.75, 0.3125, 0.75, 0.375, 0.7188, 0.375, 0.7188, 0.3125, 0.75, 0.7787, 0.75, 0.8125, 0.7188, 0.8125, 0.7187, 0.7787, 0.75, 0.25, 0.75, 0.3125, 0.7188, 0.3125, 0.7188, 0.25, 0.75, 0.6875, 0.75, 0.75, 0.7188, 0.75, 0.7188, 0.6875, 0.75, 0.1875, 0.75, 0.25, 0.7188, 0.25, 0.7188, 0.1875, 0.75, 0.625, 0.75, 0.6875, 0.7188, 0.6875, 0.7188, 0.625, 0.75, 0.125, 0.75, 0.1875, 0.7188, 0.1875, 0.7188, 0.125, 0.75, 0.5625, 0.75, 0.625, 0.7188, 0.625, 0.7188, 0.5625, 0.75, 0.0625, 0.75, 0.125, 0.7188, 0.125, 0.7187, 0.0625, 0.75, 0.5, 0.75, 0.5625, 0.7188, 0.5625, 0.7188, 0.5, 0.7187, 0.0625, 0.7188, 0.125, 0.6875, 0.125, 0.6875, 0.0625, 0.7188, 0.5, 0.7188, 0.5625, 0.6875, 0.5625, 0.6875, 0.5, 0.6874, 0.9375, 0.7186, 0.9375, 0.7186, 0.9375, 0.6874, 0.9375, 0.7031, 0.0, 0.7187, 0.0625, 0.6875, 0.0625, 0.7188, 0.4375, 0.7188, 0.5, 0.6875, 0.5, 0.6875, 0.4375, 0.7188, 0.875, 0.7187, 0.9375, 0.6875, 0.9375, 0.6875, 0.875, 0.7188, 0.375, 0.7188, 0.4375, 0.6875, 0.4375, 0.6875, 0.375, 0.7187, 0.8554, 0.7188, 0.875, 0.6875, 0.875, 0.6875, 0.8553, 0.7188, 0.3125, 0.7188, 0.375, 0.6875, 0.375, 0.6875, 0.3125, 0.7187, 0.7787, 0.7188, 0.8125, 0.6875, 0.8125, 0.6875, 0.7787, 0.7188, 0.25, 0.7188, 0.3125, 0.6875, 0.3125, 0.6875, 0.25, 0.7188, 0.6875, 0.7188, 0.75, 0.6875, 0.75, 0.6875, 0.6875, 0.7188, 0.1875, 0.7188, 0.25, 0.6875, 0.25, 0.6875, 0.1875, 0.7188, 0.625, 0.7188, 0.6875, 0.6875, 0.6875, 0.6875, 0.625, 0.7188, 0.125, 0.7188, 0.1875, 0.6875, 0.1875, 0.6875, 0.125, 0.7188, 0.5625, 0.7188, 0.625, 0.6875, 0.625, 0.6875, 0.5625, 0.6875, 0.7787, 0.6875, 0.8125, 0.6562, 0.8125, 0.6562, 0.7787, 0.6875, 0.25, 0.6875, 0.3125, 0.6562, 0.3125, 0.6562, 0.25, 0.6875, 0.6875, 0.6875, 0.75, 0.6562, 0.75, 0.6562, 0.6875, 0.6875, 0.1875, 0.6875, 0.25, 0.6562, 0.25, 0.6562, 0.1875, 0.6875, 0.625, 0.6875, 0.6875, 0.6562, 0.6875, 0.6562, 0.625, 0.6875, 0.125, 0.6875, 0.1875, 0.6562, 0.1875, 0.6562, 0.125, 0.6875, 0.5625, 0.6875, 0.625, 0.6562, 0.625, 0.6562, 0.5625, 0.6875, 0.0625, 0.6875, 0.125, 0.6562, 0.125, 0.6562, 0.0625, 0.6875, 0.5, 0.6875, 0.5625, 0.6562, 0.5625, 0.6562, 0.5, 0.125, 0.9375, 0.09391, 0.9375, 0.09382, 0.9375, 0.125, 0.9375, 0.6719, 0.0, 0.6875, 0.0625, 0.6562, 0.0625, 0.6875, 0.4375, 0.6875, 0.5, 0.6562, 0.5, 0.6562, 0.4375, 0.6875, 0.875, 0.6875, 0.9375, 0.6562, 0.9375, 0.6562, 0.875, 0.6875, 0.375, 0.6875, 0.4375, 0.6562, 0.4375, 0.6562, 0.375, 0.6875, 0.8553, 0.6875, 0.875, 0.6562, 0.875, 0.6559, 0.8548, 0.6875, 0.3125, 0.6875, 0.375, 0.6562, 0.375, 0.6562, 0.3125, 0.6562, 0.5, 0.6562, 0.5625, 0.625, 0.5625, 0.625, 0.5, 0.7811, 0.9375, 0.813, 0.9375, 0.8133, 0.9375, 0.7811, 0.9375, 0.6406, 0.0, 0.6562, 0.0625, 0.625, 0.0625, 0.6562, 0.4375, 0.6562, 0.5, 0.625, 0.5, 0.625, 0.4375, 0.6562, 0.875, 0.6562, 0.9375, 0.625, 0.9375, 0.625, 0.875, 0.6562, 0.375, 0.6562, 0.4375, 0.625, 0.4375, 0.625, 0.375, 0.6559, 0.8548, 0.6562, 0.875, 0.625, 0.875, 0.6245, 0.8558, 0.6562, 0.3125, 0.6562, 0.375, 0.625, 0.375, 0.625, 0.3125, 0.6562, 0.7787, 0.6562, 0.8125, 0.625, 0.8125, 0.625, 0.7787, 0.6562, 0.25, 0.6562, 0.3125, 0.625, 0.3125, 0.625, 0.25, 0.6562, 0.6875, 0.6562, 0.75, 0.625, 0.75, 0.625, 0.6875, 0.6562, 0.1875, 0.6562, 0.25, 0.625, 0.25, 0.625, 0.1875, 0.6562, 0.625, 0.6562, 0.6875, 0.625, 0.6875, 0.625, 0.625, 0.6562, 0.125, 0.6562, 0.1875, 0.625, 0.1875, 0.625, 0.125, 0.6562, 0.5625, 0.6562, 0.625, 0.625, 0.625, 0.625, 0.5625, 0.6562, 0.0625, 0.6562, 0.125, 0.625, 0.125, 0.625, 0.0625, 0.625, 0.25, 0.625, 0.3125, 0.5937, 0.3125, 0.5937, 0.25, 0.625, 0.6875, 0.625, 0.75, 0.5937, 0.75, 0.5937, 0.6875, 0.625, 0.1875, 0.625, 0.25, 0.5937, 0.25, 0.5937, 0.1875, 0.625, 0.625, 0.625, 0.6875, 0.5937, 0.6875, 0.5937, 0.625, 0.625, 0.125, 0.625, 0.1875, 0.5937, 0.1875, 0.5937, 0.125, 0.625, 0.5625, 0.625, 0.625, 0.5937, 0.625, 0.5937, 0.5625, 0.625, 0.0625, 0.625, 0.125, 0.5937, 0.125, 0.5937, 0.0625, 0.625, 0.5, 0.625, 0.5625, 0.5937, 0.5625, 0.5937, 0.5, 0.4376, 0.9375, 0.4688, 0.9375, 0.4688, 0.9375, 0.4376, 0.9375, 0.6094, 0.0, 0.625, 0.0625, 0.5937, 0.0625, 0.625, 0.4375, 0.625, 0.5, 0.5937, 0.5, 0.5937, 0.4375, 0.625, 0.875, 0.625, 0.9375, 0.5937, 0.9375, 0.5937, 0.875, 0.625, 0.375, 0.625, 0.4375, 0.5937, 0.4375, 0.5937, 0.375, 0.6245, 0.8558, 0.625, 0.875, 0.5937, 0.875, 0.5938, 0.8553, 0.625, 0.3125, 0.625, 0.375, 0.5937, 0.375, 0.5937, 0.3125, 0.625, 0.7787, 0.625, 0.8125, 0.5937, 0.8125, 0.5938, 0.7786, 0.2818, 0.9375, 0.313, 0.9375, 0.3131, 0.9375, 0.282, 0.9375, 0.5781, 0.0, 0.5937, 0.0625, 0.5625, 0.0625, 0.5937, 0.4375, 0.5937, 0.5, 0.5625, 0.5, 0.5625, 0.4375, 0.5937, 0.875, 0.5937, 0.9375, 0.5625, 0.9375, 0.5625, 0.875, 0.5937, 0.375, 0.5937, 0.4375, 0.5625, 0.4375, 0.5625, 0.375, 0.5938, 0.8553, 0.5937, 0.875, 0.5625, 0.875, 0.5627, 0.8561, 0.5937, 0.3125, 0.5937, 0.375, 0.5625, 0.375, 0.5625, 0.3125, 0.5938, 0.7786, 0.5937, 0.8125, 0.5625, 0.8125, 0.5625, 0.7787, 0.5937, 0.25, 0.5937, 0.3125, 0.5625, 0.3125, 0.5625, 0.25, 0.5937, 0.6875, 0.5937, 0.75, 0.5625, 0.75, 0.5625, 0.6875, 0.5937, 0.1875, 0.5937, 0.25, 0.5625, 0.25, 0.5625, 0.1875, 0.5937, 0.625, 0.5937, 0.6875, 0.5625, 0.6875, 0.5625, 0.625, 0.5937, 0.125, 0.5937, 0.1875, 0.5625, 0.1875, 0.5625, 0.125, 0.5937, 0.5625, 0.5937, 0.625, 0.5625, 0.625, 0.5625, 0.5625, 0.5937, 0.0625, 0.5937, 0.125, 0.5625, 0.125, 0.5625, 0.0625, 0.5937, 0.5, 0.5937, 0.5625, 0.5625, 0.5625, 0.5625, 0.5, 0.5625, 0.6875, 0.5625, 0.75, 0.5312, 0.75, 0.5312, 0.6875, 0.5625, 0.1875, 0.5625, 0.25, 0.5312, 0.25, 0.5312, 0.1875, 0.5625, 0.625, 0.5625, 0.6875, 0.5312, 0.6875, 0.5312, 0.625, 0.5625, 0.125, 0.5625, 0.1875, 0.5312, 0.1875, 0.5312, 0.125, 0.5625, 0.5625, 0.5625, 0.625, 0.5312, 0.625, 0.5312, 0.5625, 0.5625, 0.0625, 0.5625, 0.125, 0.5312, 0.125, 0.5312, 0.0625, 0.5625, 0.5, 0.5625, 0.5625, 0.5312, 0.5625, 0.5312, 0.5, 0.7186, 0.9375, 0.7499, 0.9375, 0.7499, 0.9375, 0.7186, 0.9375, 0.5469, 0.0, 0.5625, 0.0625, 0.5312, 0.0625, 0.5625, 0.4375, 0.5625, 0.5, 0.5312, 0.5, 0.5312, 0.4375, 0.5625, 0.875, 0.5625, 0.9375, 0.5312, 0.9375, 0.5312, 0.875, 0.5625, 0.375, 0.5625, 0.4375, 0.5312, 0.4375, 0.5312, 0.375, 0.5627, 0.8561, 0.5625, 0.875, 0.5312, 0.875, 0.5315, 0.855, 0.5625, 0.3125, 0.5625, 0.375, 0.5312, 0.375, 0.5312, 0.3125, 0.5625, 0.7787, 0.5625, 0.8125, 0.5312, 0.8125, 0.5313, 0.7787, 0.5625, 0.25, 0.5625, 0.3125, 0.5312, 0.3125, 0.5312, 0.25, 0.5312, 0.4375, 0.5312, 0.5, 0.5, 0.5, 0.5, 0.4375, 0.5312, 0.875, 0.5312, 0.9375, 0.5, 0.9375, 0.5, 0.875, 0.5312, 0.375, 0.5312, 0.4375, 0.5, 0.4375, 0.5, 0.375, 0.5315, 0.855, 0.5312, 0.875, 0.5, 0.875, 0.5, 0.8554, 0.5312, 0.3125, 0.5312, 0.375, 0.5, 0.375, 0.5, 0.3125, 0.5313, 0.7787, 0.5312, 0.8125, 0.5, 0.8125, 0.5, 0.7787, 0.5312, 0.25, 0.5312, 0.3125, 0.5, 0.3125, 0.5, 0.25, 0.5312, 0.6875, 0.5312, 0.75, 0.5, 0.75, 0.5, 0.6875, 0.5312, 0.1875, 0.5312, 0.25, 0.5, 0.25, 0.5, 0.1875, 0.5312, 0.625, 0.5312, 0.6875, 0.5, 0.6875, 0.5, 0.625, 0.5312, 0.125, 0.5312, 0.1875, 0.5, 0.1875, 0.5, 0.125, 0.5312, 0.5625, 0.5312, 0.625, 0.5, 0.625, 0.5, 0.5625, 0.5312, 0.0625, 0.5312, 0.125, 0.5, 0.125, 0.5, 0.0625, 0.5312, 0.5, 0.5312, 0.5625, 0.5, 0.5625, 0.5, 0.5, 0.6242, 0.9375, 0.6557, 0.9375, 0.6554, 0.9375, 0.6241, 0.9375, 0.5156, 0.0, 0.5312, 0.0625, 0.5, 0.0625, 0.5, 0.1875, 0.5, 0.25, 0.4687, 0.25, 0.4687, 0.1875, 0.5, 0.625, 0.5, 0.6875, 0.4687, 0.6875, 0.4687, 0.625, 0.5, 0.125, 0.5, 0.1875, 0.4687, 0.1875, 0.4687, 0.125, 0.5, 0.5625, 0.5, 0.625, 0.4687, 0.625, 0.4687, 0.5625, 0.5, 0.0625, 0.5, 0.125, 0.4687, 0.125, 0.4687, 0.0625, 0.5, 0.5, 0.5, 0.5625, 0.4687, 0.5625, 0.4687, 0.5, 0.5317, 0.9375, 0.5631, 0.9375, 0.5631, 0.9375, 0.5317, 0.9375, 0.4844, 0.0, 0.5, 0.0625, 0.4687, 0.0625, 0.5, 0.4375, 0.5, 0.5, 0.4687, 0.5, 0.4687, 0.4375, 0.5, 0.875, 0.5, 0.9375, 0.4687, 0.9375, 0.4687, 0.875, 0.5, 0.375, 0.5, 0.4375, 0.4687, 0.4375, 0.4687, 0.375, 0.5, 0.8554, 0.5, 0.875, 0.4687, 0.875, 0.4688, 0.8555, 0.5, 0.3125, 0.5, 0.375, 0.4687, 0.375, 0.4687, 0.3125, 0.5, 0.7787, 0.5, 0.8125, 0.4687, 0.8125, 0.4687, 0.7787, 0.5, 0.25, 0.5, 0.3125, 0.4687, 0.3125, 0.4687, 0.25, 0.5, 0.6875, 0.5, 0.75, 0.4687, 0.75, 0.4687, 0.6875, 0.4687, 0.375, 0.4687, 0.4375, 0.4375, 0.4375, 0.4375, 0.375, 0.4688, 0.8555, 0.4687, 0.875, 0.4375, 0.875, 0.4374, 0.8554, 0.4687, 0.3125, 0.4687, 0.375, 0.4375, 0.375, 0.4375, 0.3125, 0.4687, 0.7787, 0.4687, 0.8125, 0.4375, 0.8125, 0.4375, 0.7787, 0.4687, 0.25, 0.4687, 0.3125, 0.4375, 0.3125, 0.4375, 0.25, 0.4687, 0.6875, 0.4687, 0.75, 0.4375, 0.75, 0.4375, 0.6875, 0.4687, 0.1875, 0.4687, 0.25, 0.4375, 0.25, 0.4375, 0.1875, 0.4687, 0.625, 0.4687, 0.6875, 0.4375, 0.6875, 0.4375, 0.625, 0.4687, 0.125, 0.4687, 0.1875, 0.4375, 0.1875, 0.4375, 0.125, 0.4687, 0.5625, 0.4687, 0.625, 0.4375, 0.625, 0.4375, 0.5625, 0.4687, 0.0625, 0.4687, 0.125, 0.4375, 0.125, 0.4375, 0.0625, 0.4687, 0.5, 0.4687, 0.5625, 0.4375, 0.5625, 0.4375, 0.5, 0.8753, 0.9375, 0.906, 0.9375, 0.906, 0.9375, 0.8754, 0.9375, 0.4531, 0.0, 0.4687, 0.0625, 0.4375, 0.0625, 0.4687, 0.4375, 0.4687, 0.5, 0.4375, 0.5, 0.4375, 0.4375, 0.4687, 0.875, 0.4687, 0.9375, 0.4375, 0.9375, 0.4375, 0.875, 0.4375, 0.125, 0.4375, 0.1875, 0.4062, 0.1875, 0.4062, 0.125, 0.4375, 0.5625, 0.4375, 0.625, 0.4062, 0.625, 0.4062, 0.5625, 0.4375, 0.0625, 0.4375, 0.125, 0.4062, 0.125, 0.4062, 0.0625, 0.4375, 0.5, 0.4375, 0.5625, 0.4062, 0.5625, 0.4062, 0.5, 0.813, 0.9375, 0.8442, 0.9375, 0.8443, 0.9375, 0.8133, 0.9375, 0.4219, 0.0, 0.4375, 0.0625, 0.4062, 0.0625, 0.4375, 0.4375, 0.4375, 0.5, 0.4062, 0.5, 0.4062, 0.4375, 0.4375, 0.875, 0.4375, 0.9375, 0.4062, 0.9375, 0.4062, 0.875, 0.4375, 0.375, 0.4375, 0.4375, 0.4062, 0.4375, 0.4062, 0.375, 0.4374, 0.8554, 0.4375, 0.875, 0.4062, 0.875, 0.406, 0.8552, 0.4375, 0.3125, 0.4375, 0.375, 0.4062, 0.375, 0.4062, 0.3125, 0.4375, 0.7787, 0.4375, 0.8125, 0.4062, 0.8125, 0.4062, 0.7787, 0.4375, 0.25, 0.4375, 0.3125, 0.4062, 0.3125, 0.4062, 0.25, 0.4375, 0.6875, 0.4375, 0.75, 0.4062, 0.75, 0.4062, 0.6875, 0.4375, 0.1875, 0.4375, 0.25, 0.4062, 0.25, 0.4062, 0.1875, 0.4375, 0.625, 0.4375, 0.6875, 0.4062, 0.6875, 0.4062, 0.625, 0.406, 0.8552, 0.4062, 0.875, 0.375, 0.875, 0.3745, 0.8547, 0.4062, 0.3125, 0.4062, 0.375, 0.375, 0.375, 0.375, 0.3125, 0.4062, 0.7787, 0.4062, 0.8125, 0.375, 0.8125, 0.375, 0.7787, 0.4062, 0.25, 0.4062, 0.3125, 0.375, 0.3125, 0.375, 0.25, 0.4062, 0.6875, 0.4062, 0.75, 0.375, 0.75, 0.375, 0.6875, 0.4062, 0.1875, 0.4062, 0.25, 0.375, 0.25, 0.375, 0.1875, 0.4062, 0.625, 0.4062, 0.6875, 0.375, 0.6875, 0.375, 0.625, 0.4062, 0.125, 0.4062, 0.1875, 0.375, 0.1875, 0.375, 0.125, 0.4062, 0.5625, 0.4062, 0.625, 0.375, 0.625, 0.375, 0.5625, 0.4062, 0.0625, 0.4062, 0.125, 0.375, 0.125, 0.375, 0.0625, 0.4062, 0.5, 0.4062, 0.5625, 0.375, 0.5625, 0.375, 0.5, 0.187, 0.9375, 0.2189, 0.9375, 0.2188, 0.9375, 0.1868, 0.9375, 0.3906, 0.0, 0.4062, 0.0625, 0.375, 0.0625, 0.4062, 0.4375, 0.4062, 0.5, 0.375, 0.5, 0.375, 0.4375, 0.4062, 0.875, 0.4062, 0.9375, 0.375, 0.9375, 0.375, 0.875, 0.4062, 0.375, 0.4062, 0.4375, 0.375, 0.4375, 0.375, 0.375, 0.375, 0.5625, 0.375, 0.625, 0.3437, 0.625, 0.3437, 0.5625, 0.375, 0.0625, 0.375, 0.125, 0.3437, 0.125, 0.3437, 0.0625, 0.375, 0.5, 0.375, 0.5625, 0.3437, 0.5625, 0.3437, 0.5, 0.2189, 0.9375, 0.25, 0.9375, 0.2501, 0.9375, 0.2188, 0.9375, 0.3594, 0.0, 0.375, 0.0625, 0.3437, 0.0625, 0.375, 0.4375, 0.375, 0.5, 0.3437, 0.5, 0.3437, 0.4375, 0.375, 0.875, 0.375, 0.9375, 0.3437, 0.9375, 0.3437, 0.875, 0.375, 0.375, 0.375, 0.4375, 0.3437, 0.4375, 0.3437, 0.375, 0.3745, 0.8547, 0.375, 0.875, 0.3437, 0.875, 0.3438, 0.8556, 0.375, 0.3125, 0.375, 0.375, 0.3437, 0.375, 0.3437, 0.3125, 0.375, 0.7787, 0.375, 0.8125, 0.3437, 0.8125, 0.3437, 0.7787, 0.375, 0.25, 0.375, 0.3125, 0.3437, 0.3125, 0.3437, 0.25, 0.375, 0.6875, 0.375, 0.75, 0.3437, 0.75, 0.3437, 0.6875, 0.375, 0.1875, 0.375, 0.25, 0.3437, 0.25, 0.3437, 0.1875, 0.375, 0.625, 0.375, 0.6875, 0.3437, 0.6875, 0.3437, 0.625, 0.375, 0.125, 0.375, 0.1875, 0.3437, 0.1875, 0.3437, 0.125, 0.3437, 0.3125, 0.3437, 0.375, 0.3125, 0.375, 0.3125, 0.3125, 0.3437, 0.7787, 0.3437, 0.8125, 0.3125, 0.8125, 0.3125, 0.7787, 0.3437, 0.25, 0.3437, 0.3125, 0.3125, 0.3125, 0.3125, 0.25, 0.3437, 0.6875, 0.3437, 0.75, 0.3125, 0.75, 0.3125, 0.6875, 0.3437, 0.1875, 0.3437, 0.25, 0.3125, 0.25, 0.3125, 0.1875, 0.3437, 0.625, 0.3437, 0.6875, 0.3125, 0.6875, 0.3125, 0.625, 0.3437, 0.125, 0.3437, 0.1875, 0.3125, 0.1875, 0.3125, 0.125, 0.3437, 0.5625, 0.3437, 0.625, 0.3125, 0.625, 0.3125, 0.5625, 0.3437, 0.0625, 0.3437, 0.125, 0.3125, 0.125, 0.3125, 0.0625, 0.3437, 0.5, 0.3437, 0.5625, 0.3125, 0.5625, 0.3125, 0.5, 0.3744, 0.9375, 0.4057, 0.9375, 0.4054, 0.9375, 0.3745, 0.9375, 0.3281, 0.0, 0.3437, 0.0625, 0.3125, 0.0625, 0.3437, 0.4375, 0.3437, 0.5, 0.3125, 0.5, 0.3125, 0.4375, 0.3437, 0.875, 0.3437, 0.9375, 0.3125, 0.9375, 0.3125, 0.875, 0.3437, 0.375, 0.3437, 0.4375, 0.3125, 0.4375, 0.3125, 0.375, 0.3438, 0.8556, 0.3437, 0.875, 0.3125, 0.875, 0.3127, 0.8552, 0.3125, 0.0625, 0.3125, 0.125, 0.2812, 0.125, 0.2812, 0.0625, 0.3125, 0.5, 0.3125, 0.5625, 0.2812, 0.5625, 0.2812, 0.5, 0.03131, 0.9375, 0.06227, 0.9375, 0.06239, 0.9375, 0.03145, 0.9375, 0.2969, 0.0, 0.3125, 0.0625, 0.2812, 0.0625, 0.3125, 0.4375, 0.3125, 0.5, 0.2812, 0.5, 0.2812, 0.4375, 0.3125, 0.875, 0.3125, 0.9375, 0.2812, 0.9375, 0.2812, 0.875, 0.3125, 0.375, 0.3125, 0.4375, 0.2812, 0.4375, 0.2812, 0.375, 0.3127, 0.8552, 0.3125, 0.875, 0.2812, 0.875, 0.2817, 0.8548, 0.3125, 0.3125, 0.3125, 0.375, 0.2812, 0.375, 0.2812, 0.3125, 0.3125, 0.7787, 0.3125, 0.8125, 0.2812, 0.8125, 0.2813, 0.7787, 0.3125, 0.25, 0.3125, 0.3125, 0.2812, 0.3125, 0.2812, 0.25, 0.3125, 0.6875, 0.3125, 0.75, 0.2812, 0.75, 0.2812, 0.6875, 0.3125, 0.1875, 0.3125, 0.25, 0.2812, 0.25, 0.2812, 0.1875, 0.3125, 0.625, 0.3125, 0.6875, 0.2812, 0.6875, 0.2812, 0.625, 0.3125, 0.125, 0.3125, 0.1875, 0.2812, 0.1875, 0.2812, 0.125, 0.3125, 0.5625, 0.3125, 0.625, 0.2812, 0.625, 0.2812, 0.5625, 0.2813, 0.7787, 0.2812, 0.8125, 0.25, 0.8125, 0.25, 0.7787, 0.2812, 0.25, 0.2812, 0.3125, 0.25, 0.3125, 0.25, 0.25, 0.2812, 0.6875, 0.2812, 0.75, 0.25, 0.75, 0.25, 0.6875, 0.2812, 0.1875, 0.2812, 0.25, 0.25, 0.25, 0.25, 0.1875, 0.2812, 0.625, 0.2812, 0.6875, 0.25, 0.6875, 0.25, 0.625, 0.2812, 0.125, 0.2812, 0.1875, 0.25, 0.1875, 0.25, 0.125, 0.2812, 0.5625, 0.2812, 0.625, 0.25, 0.625, 0.25, 0.5625, 0.2812, 0.0625, 0.2812, 0.125, 0.25, 0.125, 0.25, 0.0625, 0.2812, 0.5, 0.2812, 0.5625, 0.25, 0.5625, 0.25, 0.5, 0.5631, 0.9375, 0.5937, 0.9375, 0.5937, 0.9375, 0.5631, 0.9375, 0.2656, 0.0, 0.2812, 0.0625, 0.25, 0.0625, 0.2812, 0.4375, 0.2812, 0.5, 0.25, 0.5, 0.25, 0.4375, 0.2812, 0.875, 0.2812, 0.9375, 0.25, 0.9375, 0.25, 0.875, 0.2812, 0.375, 0.2812, 0.4375, 0.25, 0.4375, 0.25, 0.375, 0.2817, 0.8548, 0.2812, 0.875, 0.25, 0.875, 0.25, 0.8555, 0.2812, 0.3125, 0.2812, 0.375, 0.25, 0.375, 0.25, 0.3125, 0.25, 0.5, 0.25, 0.5625, 0.2187, 0.5625, 0.2187, 0.5, 0.9694, 0.9375, 1.001, 0.9375, 0.9993, 0.9375, 0.9694, 0.9375, 0.2344, 0.0, 0.25, 0.0625, 0.2188, 0.0625, 0.25, 0.4375, 0.25, 0.5, 0.2187, 0.5, 0.2187, 0.4375, 0.25, 0.875, 0.25, 0.9375, 0.2188, 0.9375, 0.2188, 0.875, 0.25, 0.375, 0.25, 0.4375, 0.2187, 0.4375, 0.2187, 0.375, 0.25, 0.8555, 0.25, 0.875, 0.2188, 0.875, 0.2187, 0.8554, 0.25, 0.3125, 0.25, 0.375, 0.2187, 0.375, 0.2187, 0.3125, 0.25, 0.7787, 0.25, 0.8125, 0.2187, 0.8125, 0.2187, 0.7787, 0.25, 0.25, 0.25, 0.3125, 0.2187, 0.3125, 0.2187, 0.25, 0.25, 0.6875, 0.25, 0.75, 0.2187, 0.75, 0.2187, 0.6875, 0.25, 0.1875, 0.25, 0.25, 0.2187, 0.25, 0.2187, 0.1875, 0.25, 0.625, 0.25, 0.6875, 0.2187, 0.6875, 0.2187, 0.625, 0.25, 0.125, 0.25, 0.1875, 0.2187, 0.1875, 0.2187, 0.125, 0.25, 0.5625, 0.25, 0.625, 0.2187, 0.625, 0.2187, 0.5625, 0.25, 0.0625, 0.25, 0.125, 0.2187, 0.125, 0.2188, 0.0625, 0.2187, 0.25, 0.2187, 0.3125, 0.1875, 0.3125, 0.1875, 0.25, 0.2187, 0.6875, 0.2187, 0.75, 0.1875, 0.75, 0.1875, 0.6875, 0.2187, 0.1875, 0.2187, 0.25, 0.1875, 0.25, 0.1875, 0.1875, 0.2187, 0.625, 0.2187, 0.6875, 0.1875, 0.6875, 0.1875, 0.625, 0.2187, 0.125, 0.2187, 0.1875, 0.1875, 0.1875, 0.1875, 0.125, 0.2187, 0.5625, 0.2187, 0.625, 0.1875, 0.625, 0.1875, 0.5625, 0.2188, 0.0625, 0.2187, 0.125, 0.1875, 0.125, 0.1875, 0.0625, 0.2187, 0.5, 0.2187, 0.5625, 0.1875, 0.5625, 0.1875, 0.5, 0.9372, 0.9375, 0.9694, 0.9375, 0.9694, 0.9375, 0.937, 0.9375, 0.2031, 0.0, 0.2188, 0.0625, 0.1875, 0.0625, 0.2187, 0.4375, 0.2187, 0.5, 0.1875, 0.5, 0.1875, 0.4375, 0.2188, 0.875, 0.2188, 0.9375, 0.1875, 0.9375, 0.1875, 0.875, 0.2187, 0.375, 0.2187, 0.4375, 0.1875, 0.4375, 0.1875, 0.375, 0.2187, 0.8554, 0.2188, 0.875, 0.1875, 0.875, 0.1872, 0.855, 0.2187, 0.3125, 0.2187, 0.375, 0.1875, 0.375, 0.1875, 0.3125, 0.2187, 0.7787, 0.2187, 0.8125, 0.1875, 0.8125, 0.1875, 0.7787, 0.1719, 0.0, 0.1875, 0.0625, 0.1563, 0.0625, 0.1875, 0.4375, 0.1875, 0.5, 0.1562, 0.5, 0.1562, 0.4375, 0.1875, 0.875, 0.1875, 0.9375, 0.1563, 0.9375, 0.1563, 0.875, 0.1875, 0.375, 0.1875, 0.4375, 0.1562, 0.4375, 0.1562, 0.375, 0.1872, 0.855, 0.1875, 0.875, 0.1563, 0.875, 0.1557, 0.855, 0.1875, 0.3125, 0.1875, 0.375, 0.1562, 0.375, 0.1563, 0.3125, 0.1875, 0.7787, 0.1875, 0.8125, 0.1562, 0.8125, 0.1562, 0.7787, 0.1875, 0.25, 0.1875, 0.3125, 0.1563, 0.3125, 0.1562, 0.25, 0.1875, 0.6875, 0.1875, 0.75, 0.1562, 0.75, 0.1563, 0.6875, 0.1875, 0.1875, 0.1875, 0.25, 0.1562, 0.25, 0.1562, 0.1875, 0.1875, 0.625, 0.1875, 0.6875, 0.1563, 0.6875, 0.1562, 0.625, 0.1875, 0.125, 0.1875, 0.1875, 0.1562, 0.1875, 0.1563, 0.125, 0.1875, 0.5625, 0.1875, 0.625, 0.1562, 0.625, 0.1562, 0.5625, 0.1875, 0.0625, 0.1875, 0.125, 0.1563, 0.125, 0.1563, 0.0625, 0.1875, 0.5, 0.1875, 0.5625, 0.1562, 0.5625, 0.1562, 0.5, 0.5317, 0.9375, 0.4999, 0.9375, 0.5, 0.9375, 0.5317, 0.9375, 0.1562, 0.1875, 0.1562, 0.25, 0.125, 0.25, 0.125, 0.1875, 0.1562, 0.625, 0.1563, 0.6875, 0.125, 0.6875, 0.125, 0.625, 0.1563, 0.125, 0.1562, 0.1875, 0.125, 0.1875, 0.125, 0.125, 0.1562, 0.5625, 0.1562, 0.625, 0.125, 0.625, 0.125, 0.5625, 0.1563, 0.0625, 0.1563, 0.125, 0.125, 0.125, 0.125, 0.0625, 0.1562, 0.5, 0.1562, 0.5625, 0.125, 0.5625, 0.125, 0.5, 0.125, 0.9375, 0.1556, 0.9375, 0.1554, 0.9375, 0.125, 0.9375, 0.1406, 0.0, 0.1563, 0.0625, 0.125, 0.0625, 0.1562, 0.4375, 0.1562, 0.5, 0.125, 0.5, 0.125, 0.4375, 0.1563, 0.875, 0.1563, 0.9375, 0.125, 0.9375, 0.125, 0.875, 0.1562, 0.375, 0.1562, 0.4375, 0.125, 0.4375, 0.125, 0.375, 0.1557, 0.855, 0.1563, 0.875, 0.125, 0.875, 0.1242, 0.8551, 0.1563, 0.3125, 0.1562, 0.375, 0.125, 0.375, 0.125, 0.3125, 0.1562, 0.7787, 0.1562, 0.8125, 0.125, 0.8125, 0.125, 0.7787, 0.1562, 0.25, 0.1563, 0.3125, 0.125, 0.3125, 0.125, 0.25, 0.1563, 0.6875, 0.1562, 0.75, 0.125, 0.75, 0.125, 0.6875, 0.125, 0.875, 0.125, 0.9375, 0.09375, 0.9375, 0.09375, 0.875, 0.125, 0.375, 0.125, 0.4375, 0.09375, 0.4375, 0.09375, 0.375, 0.1242, 0.8551, 0.125, 0.875, 0.09375, 0.875, 0.09356, 0.8557, 0.125, 0.3125, 0.125, 0.375, 0.09375, 0.375, 0.09375, 0.3125, 0.125, 0.7787, 0.125, 0.8125, 0.09375, 0.8125, 0.09376, 0.7787, 0.125, 0.25, 0.125, 0.3125, 0.09375, 0.3125, 0.09375, 0.25, 0.125, 0.6875, 0.125, 0.75, 0.09375, 0.75, 0.09375, 0.6875, 0.125, 0.1875, 0.125, 0.25, 0.09375, 0.25, 0.09375, 0.1875, 0.125, 0.625, 0.125, 0.6875, 0.09375, 0.6875, 0.09375, 0.625, 0.125, 0.125, 0.125, 0.1875, 0.09375, 0.1875, 0.09375, 0.125, 0.125, 0.5625, 0.125, 0.625, 0.09375, 0.625, 0.09375, 0.5625, 0.125, 0.0625, 0.125, 0.125, 0.09375, 0.125, 0.09375, 0.0625, 0.125, 0.5, 0.125, 0.5625, 0.09375, 0.5625, 0.09375, 0.5, 0.7811, 0.9375, 0.7499, 0.9375, 0.7499, 0.9375, 0.7811, 0.9375, 0.1094, 0.0, 0.125, 0.0625, 0.09375, 0.0625, 0.125, 0.4375, 0.125, 0.5, 0.09375, 0.5, 0.09375, 0.4375, 0.09375, 0.625, 0.09375, 0.6875, 0.0625, 0.6875, 0.0625, 0.625, 0.09375, 0.125, 0.09375, 0.1875, 0.0625, 0.1875, 0.0625, 0.125, 0.09375, 0.5625, 0.09375, 0.625, 0.0625, 0.625, 0.0625, 0.5625, 0.09375, 0.0625, 0.09375, 0.125, 0.0625, 0.125, 0.0625, 0.0625, 0.09375, 0.5, 0.09375, 0.5625, 0.0625, 0.5625, 0.0625, 0.5, 0.4688, 0.9375, 0.4999, 0.9375, 0.5, 0.9375, 0.4688, 0.9375, 0.07813, 0.0, 0.09375, 0.0625, 0.0625, 0.0625, 0.09375, 0.4375, 0.09375, 0.5, 0.0625, 0.5, 0.0625, 0.4375, 0.09375, 0.875, 0.09375, 0.9375, 0.0625, 0.9375, 0.0625, 0.875, 0.09375, 0.375, 0.09375, 0.4375, 0.0625, 0.4375, 0.0625, 0.375, 0.09356, 0.8557, 0.09375, 0.875, 0.0625, 0.875, 0.06478, 0.8541, 0.09375, 0.3125, 0.09375, 0.375, 0.0625, 0.375, 0.0625, 0.3125, 0.09376, 0.7787, 0.09375, 0.8125, 0.0625, 0.8125, 0.06253, 0.7787, 0.09375, 0.25, 0.09375, 0.3125, 0.0625, 0.3125, 0.0625, 0.25, 0.09375, 0.6875, 0.09375, 0.75, 0.0625, 0.75, 0.0625, 0.6875, 0.09375, 0.1875, 0.09375, 0.25, 0.0625, 0.25, 0.0625, 0.1875, 0.0625, 0.375, 0.0625, 0.4375, 0.03125, 0.4375, 0.03125, 0.375, 0.06478, 0.8541, 0.0625, 0.875, 0.03125, 0.875, 0.03155, 0.8552, 0.0625, 0.3125, 0.0625, 0.375, 0.03125, 0.375, 0.03125, 0.3125, 0.06253, 0.7787, 0.0625, 0.8125, 0.03125, 0.8125, 0.03126, 0.7787, 0.0625, 0.25, 0.0625, 0.3125, 0.03125, 0.3125, 0.03125, 0.25, 0.0625, 0.6875, 0.0625, 0.75, 0.03125, 0.75, 0.03125, 0.6875, 0.0625, 0.1875, 0.0625, 0.25, 0.03125, 0.25, 0.03125, 0.1875, 0.0625, 0.625, 0.0625, 0.6875, 0.03125, 0.6875, 0.03125, 0.625, 0.0625, 0.125, 0.0625, 0.1875, 0.03125, 0.1875, 0.03125, 0.125, 0.0625, 0.5625, 0.0625, 0.625, 0.03125, 0.625, 0.03125, 0.5625, 0.0625, 0.0625, 0.0625, 0.125, 0.03125, 0.125, 0.03125, 0.0625, 0.0625, 0.5, 0.0625, 0.5625, 0.03125, 0.5625, 0.03125, 0.5, 0.313, 0.9375, 0.3439, 0.9375, 0.3438, 0.9375, 0.3131, 0.9375, 0.04688, 0.0, 0.0625, 0.0625, 0.03125, 0.0625, 0.0625, 0.4375, 0.0625, 0.5, 0.03125, 0.5, 0.03125, 0.4375, 0.0625, 0.875, 0.0625, 0.9375, 0.03125, 0.9375, 0.03125, 0.875, 0.03125, 0.125, 0.03125, 0.1875, 0.0, 0.1875, 8.941e-08, 0.125, 0.03125, 0.5625, 0.03125, 0.625, 0.0, 0.625, 0.0, 0.5625, 0.03125, 0.0625, 0.03125, 0.125, 8.941e-08, 0.125, 2.384e-07, 0.0625, 0.03125, 0.5, 0.03125, 0.5625, 0.0, 0.5625, 0.0, 0.5, 0.906, 0.9375, 0.9372, 0.9375, 0.937, 0.9375, 0.906, 0.9375, 0.01563, 0.0, 0.03125, 0.0625, 2.384e-07, 0.0625, 0.03125, 0.4375, 0.03125, 0.5, 0.0, 0.5, 0.0, 0.4375, 0.03125, 0.875, 0.03125, 0.9375, 2.086e-07, 0.9375, 8.941e-08, 0.875, 0.03125, 0.375, 0.03125, 0.4375, 0.0, 0.4375, 0.0, 0.375, 0.03155, 0.8552, 0.03125, 0.875, 8.941e-08, 0.875, 0.000626, 0.855, 0.03125, 0.3125, 0.03125, 0.375, 0.0, 0.375, 5.96e-08, 0.3125, 0.03126, 0.7787, 0.03125, 0.8125, 5.96e-08, 0.8125, -6.115e-05, 0.7788, 0.03125, 0.25, 0.03125, 0.3125, 5.96e-08, 0.3125, 5.96e-08, 0.25, 0.03125, 0.6875, 0.03125, 0.75, 5.96e-08, 0.75, 5.96e-08, 0.6875, 0.03125, 0.1875, 0.03125, 0.25, 5.96e-08, 0.25, 0.0, 0.1875, 0.03125, 0.625, 0.03125, 0.6875, 5.96e-08, 0.6875, 0.0, 0.625, 0.9994, 0.8554, 1.0, 0.875, 0.9688, 0.875, 0.9688, 0.8554, 1.0, 0.3125, 1.0, 0.375, 0.9688, 0.375, 0.9688, 0.3125, 1.0, 0.7787, 1.0, 0.8125, 0.9688, 0.8125, 0.9688, 0.7787, 1.0, 0.25, 1.0, 0.3125, 0.9688, 0.3125, 0.9688, 0.25, 1.0, 0.6875, 1.0, 0.75, 0.9688, 0.75, 0.9688, 0.6875, 1.0, 0.1875, 1.0, 0.25, 0.9688, 0.25, 0.9688, 0.1875, 1.0, 0.625, 1.0, 0.6875, 0.9688, 0.6875, 0.9688, 0.625, 1.0, 0.125, 1.0, 0.1875, 0.9688, 0.1875, 0.9688, 0.125, 1.0, 0.5625, 1.0, 0.625, 0.9688, 0.625, 0.9688, 0.5625, 1.0, 0.0625, 1.0, 0.125, 0.9688, 0.125, 0.9688, 0.0625, 1.0, 0.5, 1.0, 0.5625, 0.9688, 0.5625, 0.9688, 0.5, 0.4057, 0.9375, 0.4376, 0.9375, 0.4376, 0.9375, 0.4054, 0.9375, 0.9844, 0.0, 1.0, 0.0625, 0.9688, 0.0625, 1.0, 0.4375, 1.0, 0.5, 0.9688, 0.5, 0.9688, 0.4375, 1.0, 0.875, 1.0, 0.9375, 0.9688, 0.9375, 0.9688, 0.875, 1.0, 0.375, 1.0, 0.4375, 0.9688, 0.4375, 0.9688, 0.375, 0.9688, 0.5625, 0.9688, 0.625, 0.9375, 0.625, 0.9375, 0.5625, 0.9688, 0.0625, 0.9688, 0.125, 0.9375, 0.125, 0.9375, 0.0625, 0.9688, 0.5, 0.9688, 0.5625, 0.9375, 0.5625, 0.9375, 0.5, 0.06227, 0.9375, 0.09391, 0.9375, 0.09382, 0.9375, 0.06239, 0.9375, 0.9531, 0.0, 0.9688, 0.0625, 0.9375, 0.0625, 0.9688, 0.4375, 0.9688, 0.5, 0.9375, 0.5, 0.9375, 0.4375, 0.9688, 0.875, 0.9688, 0.9375, 0.9375, 0.9375, 0.9375, 0.875, 0.9688, 0.375, 0.9688, 0.4375, 0.9375, 0.4375, 0.9375, 0.375, 0.9688, 0.8554, 0.9688, 0.875, 0.9375, 0.875, 0.9369, 0.8549, 0.9688, 0.3125, 0.9688, 0.375, 0.9375, 0.375, 0.9375, 0.3125, 0.9688, 0.7787, 0.9688, 0.8125, 0.9375, 0.8125, 0.9375, 0.7787, 0.9688, 0.25, 0.9688, 0.3125, 0.9375, 0.3125, 0.9375, 0.25, 0.9688, 0.6875, 0.9688, 0.75, 0.9375, 0.75, 0.9375, 0.6875, 0.9688, 0.1875, 0.9688, 0.25, 0.9375, 0.25, 0.9375, 0.1875, 0.9688, 0.625, 0.9688, 0.6875, 0.9375, 0.6875, 0.9375, 0.625, 0.9688, 0.125, 0.9688, 0.1875, 0.9375, 0.1875, 0.9375, 0.125, 0.9375, 0.3125, 0.9375, 0.375, 0.9062, 0.375, 0.9062, 0.3125, 0.9375, 0.7787, 0.9375, 0.8125, 0.9062, 0.8125, 0.9062, 0.7787, 0.9375, 0.25, 0.9375, 0.3125, 0.9062, 0.3125, 0.9062, 0.25, 0.9375, 0.6875, 0.9375, 0.75, 0.9062, 0.75, 0.9062, 0.6875, 0.9375, 0.1875, 0.9375, 0.25, 0.9062, 0.25, 0.9062, 0.1875, 0.9375, 0.625, 0.9375, 0.6875, 0.9062, 0.6875, 0.9062, 0.625, 0.9375, 0.125, 0.9375, 0.1875, 0.9062, 0.1875, 0.9062, 0.125, 0.9375, 0.5625, 0.9375, 0.625, 0.9062, 0.625, 0.9062, 0.5625, 0.9375, 0.0625, 0.9375, 0.125, 0.9062, 0.125, 0.9063, 0.0625, 0.9375, 0.5, 0.9375, 0.5625, 0.9062, 0.5625, 0.9062, 0.5, -5.458e-05, 0.9375, 0.03131, 0.9375, 0.03145, 0.9375, 0.001784, 0.9375, 0.9219, 0.0, 0.9375, 0.0625, 0.9063, 0.0625, 0.9375, 0.4375, 0.9375, 0.5, 0.9062, 0.5, 0.9062, 0.4375, 0.9375, 0.875, 0.9375, 0.9375, 0.9063, 0.9375, 0.9062, 0.875, 0.9375, 0.375, 0.9375, 0.4375, 0.9062, 0.4375, 0.9062, 0.375, 0.9369, 0.8549, 0.9375, 0.875, 0.9062, 0.875, 0.906, 0.855, 0.9063, 0.0625, 0.9062, 0.125, 0.875, 0.125, 0.875, 0.0625, 0.9062, 0.5, 0.9062, 0.5625, 0.875, 0.5625, 0.875, 0.5, 0.6557, 0.9375, 0.6874, 0.9375, 0.6874, 0.9375, 0.6554, 0.9375, 0.8906, 0.0, 0.9063, 0.0625, 0.875, 0.0625, 0.9062, 0.4375, 0.9062, 0.5, 0.875, 0.5, 0.875, 0.4375, 0.9062, 0.875, 0.9063, 0.9375, 0.875, 0.9375, 0.875, 0.875, 0.9062, 0.375, 0.9062, 0.4375, 0.875, 0.4375, 0.875, 0.375, 0.906, 0.855, 0.9062, 0.875, 0.875, 0.875, 0.875, 0.8556, 0.9062, 0.3125, 0.9062, 0.375, 0.875, 0.375, 0.875, 0.3125, 0.9062, 0.7787, 0.9062, 0.8125, 0.875, 0.8125, 0.875, 0.7787, 0.9062, 0.25, 0.9062, 0.3125, 0.875, 0.3125, 0.875, 0.25, 0.9062, 0.6875, 0.9062, 0.75, 0.875, 0.75, 0.875, 0.6875, 0.9062, 0.1875, 0.9062, 0.25, 0.875, 0.25, 0.875, 0.1875, 0.9062, 0.625, 0.9062, 0.6875, 0.875, 0.6875, 0.875, 0.625, 0.9062, 0.125, 0.9062, 0.1875, 0.875, 0.1875, 0.875, 0.125, 0.9062, 0.5625, 0.9062, 0.625, 0.875, 0.625, 0.875, 0.5625, 0.875, 0.25, 0.875, 0.3125, 0.8438, 0.3125, 0.8438, 0.25, 0.875, 0.6875, 0.875, 0.75, 0.8438, 0.75, 0.8438, 0.6875, 0.875, 0.1875, 0.875, 0.25, 0.8438, 0.25, 0.8438, 0.1875, 0.875, 0.625, 0.875, 0.6875, 0.8438, 0.6875, 0.8438, 0.625, 0.875, 0.125, 0.875, 0.1875, 0.8438, 0.1875, 0.8438, 0.125, 0.875, 0.5625, 0.875, 0.625, 0.8438, 0.625, 0.8438, 0.5625, 0.875, 0.0625, 0.875, 0.125, 0.8438, 0.125, 0.8438, 0.0625, 0.875, 0.5, 0.875, 0.5625, 0.8438, 0.5625, 0.8438, 0.5, 0.8442, 0.9375, 0.8753, 0.9375, 0.8754, 0.9375, 0.8443, 0.9375, 0.8594, 0.0, 0.875, 0.0625, 0.8438, 0.0625, 0.875, 0.4375, 0.875, 0.5, 0.8438, 0.5, 0.8438, 0.4375, 0.875, 0.875, 0.875, 0.9375, 0.8438, 0.9375, 0.8438, 0.875, 0.875, 0.375, 0.875, 0.4375, 0.8438, 0.4375, 0.8438, 0.375, 0.875, 0.8556, 0.875, 0.875, 0.8438, 0.875, 0.8443, 0.8547, 0.875, 0.3125, 0.875, 0.375, 0.8438, 0.375, 0.8438, 0.3125, 0.875, 0.7787, 0.875, 0.8125, 0.8438, 0.8125, 0.8438, 0.7787, 0.25, 0.9375, 0.2818, 0.9375, 0.282, 0.9375, 0.2501, 0.9375, 0.8281, 0.0, 0.8438, 0.0625, 0.8125, 0.0625, 0.8438, 0.4375, 0.8438, 0.5, 0.8125, 0.5, 0.8125, 0.4375, 0.8438, 0.875, 0.8438, 0.9375, 0.8125, 0.9375, 0.8125, 0.875, 0.8438, 0.375, 0.8438, 0.4375, 0.8125, 0.4375, 0.8125, 0.375, 0.8443, 0.8547, 0.8438, 0.875, 0.8125, 0.875, 0.8129, 0.855, 0.8438, 0.3125, 0.8438, 0.375, 0.8125, 0.375, 0.8125, 0.3125, 0.8438, 0.7787, 0.8438, 0.8125, 0.8125, 0.8125, 0.8125, 0.7787, 0.8438, 0.25, 0.8438, 0.3125, 0.8125, 0.3125, 0.8125, 0.25, 0.8438, 0.6875, 0.8438, 0.75, 0.8125, 0.75, 0.8125, 0.6875, 0.8438, 0.1875, 0.8438, 0.25, 0.8125, 0.25, 0.8125, 0.1875, 0.8438, 0.625, 0.8438, 0.6875, 0.8125, 0.6875, 0.8125, 0.625, 0.8438, 0.125, 0.8438, 0.1875, 0.8125, 0.1875, 0.8125, 0.125, 0.8438, 0.5625, 0.8438, 0.625, 0.8125, 0.625, 0.8125, 0.5625, 0.8438, 0.0625, 0.8438, 0.125, 0.8125, 0.125, 0.8125, 0.0625, 0.8438, 0.5, 0.8438, 0.5625, 0.8125, 0.5625, 0.8125, 0.5, 0.8125, 0.6875, 0.8125, 0.75, 0.7812, 0.75, 0.7812, 0.6875, 0.8125, 0.1875, 0.8125, 0.25, 0.7812, 0.25, 0.7812, 0.1875, 0.8125, 0.625, 0.8125, 0.6875, 0.7812, 0.6875, 0.7812, 0.625, 0.8125, 0.125, 0.8125, 0.1875, 0.7812, 0.1875, 0.7812, 0.125, 0.8125, 0.5625, 0.8125, 0.625, 0.7812, 0.625, 0.7812, 0.5625, 0.8125, 0.0625, 0.8125, 0.125, 0.7812, 0.125, 0.7812, 0.0625, 0.8125, 0.5, 0.8125, 0.5625, 0.7812, 0.5625, 0.7812, 0.5, 0.3439, 0.9375, 0.3744, 0.9375, 0.3745, 0.9375, 0.3438, 0.9375, 0.7969, 0.0, 0.8125, 0.0625, 0.7812, 0.0625, 0.8125, 0.4375, 0.8125, 0.5, 0.7812, 0.5, 0.7812, 0.4375, 0.8125, 0.875, 0.8125, 0.9375, 0.7812, 0.9375, 0.7812, 0.875, 0.8125, 0.375, 0.8125, 0.4375, 0.7812, 0.4375, 0.7812, 0.375, 0.8129, 0.855, 0.8125, 0.875, 0.7812, 0.875, 0.7812, 0.8554, 0.8125, 0.3125, 0.8125, 0.375, 0.7812, 0.375, 0.7812, 0.3125, 0.8125, 0.7787, 0.8125, 0.8125, 0.7812, 0.8125, 0.7812, 0.7787, 0.8125, 0.25, 0.8125, 0.3125, 0.7812, 0.3125, 0.7812, 0.25, 0.7812, 0.4375, 0.7812, 0.5, 0.75, 0.5, 0.75, 0.4375, 0.7812, 0.875, 0.7812, 0.9375, 0.75, 0.9375, 0.75, 0.875, 0.7812, 0.375, 0.7812, 0.4375, 0.75, 0.4375, 0.75, 0.375, 0.7812, 0.8554, 0.7812, 0.875, 0.75, 0.875, 0.75, 0.8555, 0.7812, 0.3125, 0.7812, 0.375, 0.75, 0.375, 0.75, 0.3125, 0.7812, 0.7787, 0.7812, 0.8125, 0.75, 0.8125, 0.75, 0.7787, 0.7812, 0.25, 0.7812, 0.3125, 0.75, 0.3125, 0.75, 0.25, 0.7812, 0.6875, 0.7812, 0.75, 0.75, 0.75, 0.75, 0.6875, 0.7812, 0.1875, 0.7812, 0.25, 0.75, 0.25, 0.75, 0.1875, 0.7812, 0.625, 0.7812, 0.6875, 0.75, 0.6875, 0.75, 0.625, 0.7812, 0.125, 0.7812, 0.1875, 0.75, 0.1875, 0.75, 0.125, 0.7812, 0.5625, 0.7812, 0.625, 0.75, 0.625, 0.75, 0.5625, 0.7812, 0.0625, 0.7812, 0.125, 0.75, 0.125, 0.75, 0.0625, 0.7812, 0.5, 0.7812, 0.5625, 0.75, 0.5625, 0.75, 0.5, 0.187, 0.9375, 0.1556, 0.9375, 0.1554, 0.9375, 0.1868, 0.9375, 0.7656, 0.0, 0.7812, 0.0625, 0.75, 0.0625, 0.7812, 0.8125, 0.7812, 0.8554, 0.75, 0.8555, 0.75, 0.8125, 0.8125, 0.8125, 0.8129, 0.855, 0.7812, 0.8554, 0.7812, 0.8125, 0.8438, 0.8125, 0.8443, 0.8547, 0.8129, 0.855, 0.8125, 0.8125, 0.875, 0.8125, 0.875, 0.8556, 0.8443, 0.8547, 0.8438, 0.8125, 0.9062, 0.8125, 0.906, 0.855, 0.875, 0.8556, 0.875, 0.8125, 0.9375, 0.8125, 0.9369, 0.8549, 0.906, 0.855, 0.9062, 0.8125, 0.9688, 0.8125, 0.9688, 0.8554, 0.9369, 0.8549, 0.9375, 0.8125, 1.0, 0.8125, 0.9994, 0.8554, 0.9688, 0.8554, 0.9688, 0.8125, 0.03125, 0.8125, 0.03155, 0.8552, 0.000626, 0.855, 5.96e-08, 0.8125, 0.0625, 0.8125, 0.06478, 0.8541, 0.03155, 0.8552, 0.03125, 0.8125, 0.09375, 0.8125, 0.09356, 0.8557, 0.06478, 0.8541, 0.0625, 0.8125, 0.125, 0.8125, 0.1242, 0.8551, 0.09356, 0.8557, 0.09375, 0.8125, 0.1562, 0.8125, 0.1557, 0.855, 0.1242, 0.8551, 0.125, 0.8125, 0.1875, 0.8125, 0.1872, 0.855, 0.1557, 0.855, 0.1562, 0.8125, 0.2187, 0.8125, 0.2187, 0.8554, 0.1872, 0.855, 0.1875, 0.8125, 0.25, 0.8125, 0.25, 0.8555, 0.2187, 0.8554, 0.2187, 0.8125, 0.2812, 0.8125, 0.2817, 0.8548, 0.25, 0.8555, 0.25, 0.8125, 0.3125, 0.8125, 0.3127, 0.8552, 0.2817, 0.8548, 0.2812, 0.8125, 0.3437, 0.8125, 0.3438, 0.8556, 0.3127, 0.8552, 0.3125, 0.8125, 0.375, 0.8125, 0.3745, 0.8547, 0.3438, 0.8556, 0.3437, 0.8125, 0.4062, 0.8125, 0.406, 0.8552, 0.3745, 0.8547, 0.375, 0.8125, 0.4375, 0.8125, 0.4374, 0.8554, 0.406, 0.8552, 0.4062, 0.8125, 0.4687, 0.8125, 0.4688, 0.8555, 0.4374, 0.8554, 0.4375, 0.8125, 0.5, 0.8125, 0.5, 0.8554, 0.4688, 0.8555, 0.4687, 0.8125, 0.5312, 0.8125, 0.5315, 0.855, 0.5, 0.8554, 0.5, 0.8125, 0.5625, 0.8125, 0.5627, 0.8561, 0.5315, 0.855, 0.5312, 0.8125, 0.5937, 0.8125, 0.5938, 0.8553, 0.5627, 0.8561, 0.5625, 0.8125, 0.625, 0.8125, 0.6245, 0.8558, 0.5938, 0.8553, 0.5937, 0.8125, 0.6562, 0.8125, 0.6559, 0.8548, 0.6245, 0.8558, 0.625, 0.8125, 0.6875, 0.8125, 0.6875, 0.8553, 0.6559, 0.8548, 0.6562, 0.8125, 0.7188, 0.8125, 0.7187, 0.8554, 0.6875, 0.8553, 0.6875, 0.8125, 0.75, 0.8125, 0.75, 0.8555, 0.7187, 0.8554, 0.7188, 0.8125, 0.7812, 0.75, 0.7812, 0.7787, 0.75, 0.7787, 0.75, 0.75, 0.8125, 0.75, 0.8125, 0.7787, 0.7812, 0.7787, 0.7812, 0.75, 0.8438, 0.75, 0.8438, 0.7787, 0.8125, 0.7787, 0.8125, 0.75, 0.875, 0.75, 0.875, 0.7787, 0.8438, 0.7787, 0.8438, 0.75, 0.9062, 0.75, 0.9062, 0.7787, 0.875, 0.7787, 0.875, 0.75, 0.9375, 0.75, 0.9375, 0.7787, 0.9062, 0.7787, 0.9062, 0.75, 0.9688, 0.75, 0.9688, 0.7787, 0.9375, 0.7787, 0.9375, 0.75, 1.0, 0.75, 1.0, 0.7787, 0.9688, 0.7787, 0.9688, 0.75, 0.03125, 0.75, 0.03126, 0.7787, -6.115e-05, 0.7788, 5.96e-08, 0.75, 0.0625, 0.75, 0.06253, 0.7787, 0.03126, 0.7787, 0.03125, 0.75, 0.09375, 0.75, 0.09376, 0.7787, 0.06253, 0.7787, 0.0625, 0.75, 0.125, 0.75, 0.125, 0.7787, 0.09376, 0.7787, 0.09375, 0.75, 0.1562, 0.75, 0.1562, 0.7787, 0.125, 0.7787, 0.125, 0.75, 0.1875, 0.75, 0.1875, 0.7787, 0.1562, 0.7787, 0.1562, 0.75, 0.2187, 0.75, 0.2187, 0.7787, 0.1875, 0.7787, 0.1875, 0.75, 0.25, 0.75, 0.25, 0.7787, 0.2187, 0.7787, 0.2187, 0.75, 0.2812, 0.75, 0.2813, 0.7787, 0.25, 0.7787, 0.25, 0.75, 0.3125, 0.75, 0.3125, 0.7787, 0.2813, 0.7787, 0.2812, 0.75, 0.3437, 0.75, 0.3437, 0.7787, 0.3125, 0.7787, 0.3125, 0.75, 0.375, 0.75, 0.375, 0.7787, 0.3437, 0.7787, 0.3437, 0.75, 0.4062, 0.75, 0.4062, 0.7787, 0.375, 0.7787, 0.375, 0.75, 0.4375, 0.75, 0.4375, 0.7787, 0.4062, 0.7787, 0.4062, 0.75, 0.4687, 0.75, 0.4687, 0.7787, 0.4375, 0.7787, 0.4375, 0.75, 0.5, 0.75, 0.5, 0.7787, 0.4687, 0.7787, 0.4687, 0.75, 0.5312, 0.75, 0.5313, 0.7787, 0.5, 0.7787, 0.5, 0.75, 0.5625, 0.75, 0.5625, 0.7787, 0.5313, 0.7787, 0.5312, 0.75, 0.5937, 0.75, 0.5938, 0.7786, 0.5625, 0.7787, 0.5625, 0.75, 0.625, 0.75, 0.625, 0.7787, 0.5938, 0.7786, 0.5937, 0.75, 0.6562, 0.75, 0.6562, 0.7787, 0.625, 0.7787, 0.625, 0.75, 0.6875, 0.75, 0.6875, 0.7787, 0.6562, 0.7787, 0.6562, 0.75, 0.7188, 0.75, 0.7187, 0.7787, 0.6875, 0.7787, 0.6875, 0.75, 0.75, 0.75, 0.75, 0.7787, 0.7187, 0.7787, 0.7188, 0.75, 0.5317, 0.9375, 0.5, 0.9375, 0.5, 0.9375, 0.5312, 0.9375, 0.937, 0.9375, 0.9694, 0.9375, 0.9688, 0.9375, 0.9375, 0.9375, 0.1868, 0.9375, 0.1554, 0.9375, 0.1563, 0.9375, 0.1875, 0.9375, 0.5937, 0.9375, 0.6241, 0.9375, 0.625, 0.9375, 0.5937, 0.9375, 0.6874, 0.9375, 0.7186, 0.9375, 0.7187, 0.9375, 0.6875, 0.9375, 0.125, 0.9375, 0.09382, 0.9375, 0.09375, 0.9375, 0.125, 0.9375, 0.7811, 0.9375, 0.8133, 0.9375, 0.8125, 0.9375, 0.7812, 0.9375, 0.4376, 0.9375, 0.4688, 0.9375, 0.4687, 0.9375, 0.4375, 0.9375, 0.282, 0.9375, 0.3131, 0.9375, 0.3125, 0.9375, 0.2812, 0.9375, 0.7186, 0.9375, 0.7499, 0.9375, 0.75, 0.9375, 0.7187, 0.9375, 0.6241, 0.9375, 0.6554, 0.9375, 0.6562, 0.9375, 0.625, 0.9375, 0.5317, 0.9375, 0.5631, 0.9375, 0.5625, 0.9375, 0.5312, 0.9375, 0.8754, 0.9375, 0.906, 0.9375, 0.9063, 0.9375, 0.875, 0.9375, 0.8133, 0.9375, 0.8443, 0.9375, 0.8438, 0.9375, 0.8125, 0.9375, 0.1868, 0.9375, 0.2188, 0.9375, 0.2188, 0.9375, 0.1875, 0.9375, 0.2188, 0.9375, 0.2501, 0.9375, 0.25, 0.9375, 0.2188, 0.9375, 0.3745, 0.9375, 0.4054, 0.9375, 0.4062, 0.9375, 0.375, 0.9375, 0.03145, 0.9375, 0.06239, 0.9375, 0.0625, 0.9375, 0.03125, 0.9375, 0.5631, 0.9375, 0.5937, 0.9375, 0.5937, 0.9375, 0.5625, 0.9375, 0.9694, 0.9375, 0.9993, 0.9375, 1.0, 0.9375, 0.9688, 0.9375, 0.125, 0.9375, 0.1554, 0.9375, 0.1563, 0.9375, 0.125, 0.9375, 0.7811, 0.9375, 0.7499, 0.9375, 0.75, 0.9375, 0.7812, 0.9375, 0.4688, 0.9375, 0.5, 0.9375, 0.5, 0.9375, 0.4687, 0.9375, 0.3131, 0.9375, 0.3438, 0.9375, 0.3437, 0.9375, 0.3125, 0.9375, 0.906, 0.9375, 0.937, 0.9375, 0.9375, 0.9375, 0.9063, 0.9375, 0.4054, 0.9375, 0.4376, 0.9375, 0.4375, 0.9375, 0.4062, 0.9375, 0.06239, 0.9375, 0.09382, 0.9375, 0.09375, 0.9375, 0.0625, 0.9375, 0.001784, 0.9375, 0.03145, 0.9375, 0.03125, 0.9375, 2.086e-07, 0.9375, 0.6554, 0.9375, 0.6874, 0.9375, 0.6875, 0.9375, 0.6562, 0.9375, 0.8443, 0.9375, 0.8754, 0.9375, 0.875, 0.9375, 0.8438, 0.9375, 0.2501, 0.9375, 0.282, 0.9375, 0.2812, 0.9375, 0.25, 0.9375, 0.3438, 0.9375, 0.3745, 0.9375, 0.375, 0.9375, 0.3437, 0.9375, 0.7812, 0.9375, 0.75, 0.9375, 0.75, 0.9375, 0.7812, 0.9375, 0.1875, 0.9375, 0.1563, 0.9375, 0.1563, 0.9375, 0.1875, 0.9375, 0.5625, 0.9375, 0.5937, 0.9375, 0.5937, 0.9375, 0.5625, 0.9375, 0.125, 0.9375, 0.1563, 0.9375, 0.1563, 0.9375, 0.125, 0.9375, 0.5312, 0.9375, 0.5625, 0.9375, 0.5625, 0.9375, 0.5312, 0.9375, 0.125, 0.9375, 0.09375, 0.9375, 0.09375, 0.9375, 0.125, 0.9375, 0.5312, 0.9375, 0.5, 0.9375, 0.5, 0.9375, 0.5312, 0.9375, 0.0625, 0.9375, 0.09375, 0.9375, 0.09375, 0.9375, 0.0625, 0.9375, 0.4687, 0.9375, 0.5, 0.9375, 0.5, 0.9375, 0.4687, 0.9375, 0.03125, 0.9375, 0.0625, 0.9375, 0.0625, 0.9375, 0.03125, 0.9375, 0.4375, 0.9375, 0.4687, 0.9375, 0.4687, 0.9375, 0.4375, 0.9375, 2.086e-07, 0.9375, 0.03125, 0.9375, 0.03125, 0.9375, 2.086e-07, 0.9375, 0.4062, 0.9375, 0.4375, 0.9375, 0.4375, 0.9375, 0.4062, 0.9375, 0.9688, 0.9375, 1.0, 0.9375, 1.0, 0.9375, 0.9688, 0.9375, 0.375, 0.9375, 0.4062, 0.9375, 0.4062, 0.9375, 0.375, 0.9375, 0.9375, 0.9375, 0.9688, 0.9375, 0.9688, 0.9375, 0.9375, 0.9375, 0.3437, 0.9375, 0.375, 0.9375, 0.375, 0.9375, 0.3437, 0.9375, 0.9063, 0.9375, 0.9375, 0.9375, 0.9375, 0.9375, 0.9063, 0.9375, 0.3125, 0.9375, 0.3437, 0.9375, 0.3437, 0.9375, 0.3125, 0.9375, 0.7187, 0.9375, 0.75, 0.9375, 0.75, 0.9375, 0.7187, 0.9375, 0.875, 0.9375, 0.9063, 0.9375, 0.9063, 0.9375, 0.875, 0.9375, 0.2812, 0.9375, 0.3125, 0.9375, 0.3125, 0.9375, 0.2812, 0.9375, 0.6875, 0.9375, 0.7187, 0.9375, 0.7187, 0.9375, 0.6875, 0.9375, 0.8438, 0.9375, 0.875, 0.9375, 0.875, 0.9375, 0.8438, 0.9375, 0.25, 0.9375, 0.2812, 0.9375, 0.2812, 0.9375, 0.25, 0.9375, 0.6562, 0.9375, 0.6875, 0.9375, 0.6875, 0.9375, 0.6562, 0.9375, 0.8125, 0.9375, 0.8438, 0.9375, 0.8438, 0.9375, 0.8125, 0.9375, 0.2188, 0.9375, 0.25, 0.9375, 0.25, 0.9375, 0.2188, 0.9375, 0.625, 0.9375, 0.6562, 0.9375, 0.6562, 0.9375, 0.625, 0.9375, 0.7812, 0.9375, 0.8125, 0.9375, 0.8125, 0.9375, 0.7812, 0.9375, 0.1875, 0.9375, 0.2188, 0.9375, 0.2188, 0.9375, 0.1875, 0.9375, 0.5937, 0.9375, 0.625, 0.9375, 0.625, 0.9375, 0.5937, 0.9375, 0.1875, 0.9375, 0.1563, 0.9375, 0.1556, 0.9375, 0.187, 0.9375, 0.3437, 0.9375, 0.375, 0.9375, 0.3744, 0.9375, 0.3439, 0.9375, 0.25, 0.9375, 0.2812, 0.9375, 0.2818, 0.9375, 0.25, 0.9375, 0.8438, 0.9375, 0.875, 0.9375, 0.8753, 0.9375, 0.8442, 0.9375, 0.6562, 0.9375, 0.6875, 0.9375, 0.6874, 0.9375, 0.6557, 0.9375, 2.086e-07, 0.9375, 0.03125, 0.9375, 0.03131, 0.9375, -5.458e-05, 0.9375, 0.0625, 0.9375, 0.09375, 0.9375, 0.09391, 0.9375, 0.06227, 0.9375, 0.4062, 0.9375, 0.4375, 0.9375, 0.4376, 0.9375, 0.4057, 0.9375, 0.9063, 0.9375, 0.9375, 0.9375, 0.9372, 0.9375, 0.906, 0.9375, 0.3125, 0.9375, 0.3437, 0.9375, 0.3439, 0.9375, 0.313, 0.9375, 0.4687, 0.9375, 0.5, 0.9375, 0.4999, 0.9375, 0.4688, 0.9375, 0.7812, 0.9375, 0.75, 0.9375, 0.7499, 0.9375, 0.7811, 0.9375, 0.125, 0.9375, 0.1563, 0.9375, 0.1556, 0.9375, 0.125, 0.9375, 0.5312, 0.9375, 0.5, 0.9375, 0.4999, 0.9375, 0.5317, 0.9375, 0.9375, 0.9375, 0.9688, 0.9375, 0.9694, 0.9375, 0.9372, 0.9375, 0.9688, 0.9375, 1.0, 0.9375, 1.001, 0.9375, 0.9694, 0.9375, 0.5625, 0.9375, 0.5937, 0.9375, 0.5937, 0.9375, 0.5631, 0.9375, 0.03125, 0.9375, 0.0625, 0.9375, 0.06227, 0.9375, 0.03131, 0.9375, 0.375, 0.9375, 0.4062, 0.9375, 0.4057, 0.9375, 0.3744, 0.9375, 0.2188, 0.9375, 0.25, 0.9375, 0.25, 0.9375, 0.2189, 0.9375, 0.1875, 0.9375, 0.2188, 0.9375, 0.2189, 0.9375, 0.187, 0.9375, 0.8125, 0.9375, 0.8438, 0.9375, 0.8442, 0.9375, 0.813, 0.9375, 0.875, 0.9375, 0.9063, 0.9375, 0.906, 0.9375, 0.8753, 0.9375, 0.5312, 0.9375, 0.5625, 0.9375, 0.5631, 0.9375, 0.5317, 0.9375, 0.625, 0.9375, 0.6562, 0.9375, 0.6557, 0.9375, 0.6242, 0.9375, 0.7187, 0.9375, 0.75, 0.9375, 0.7499, 0.9375, 0.7186, 0.9375, 0.2812, 0.9375, 0.3125, 0.9375, 0.313, 0.9375, 0.2818, 0.9375, 0.4375, 0.9375, 0.4687, 0.9375, 0.4688, 0.9375, 0.4376, 0.9375, 0.7812, 0.9375, 0.8125, 0.9375, 0.813, 0.9375, 0.7811, 0.9375, 0.125, 0.9375, 0.09375, 0.9375, 0.09391, 0.9375, 0.125, 0.9375, 0.6875, 0.9375, 0.7187, 0.9375, 0.7186, 0.9375, 0.6874, 0.9375, 0.5937, 0.9375, 0.625, 0.9375, 0.6242, 0.9375, 0.5937, 0.9375, 0.7812, 0.9375, 0.75, 0.9375, 0.75, 0.9375, 0.7812, 0.9375, 0.1875, 0.9375, 0.1563, 0.9375, 0.1563, 0.9375, 0.1875, 0.9375, 0.5625, 0.9375, 0.5937, 0.9375, 0.5937, 0.9375, 0.5625, 0.9375, 0.125, 0.9375, 0.1563, 0.9375, 0.1563, 0.9375, 0.125, 0.9375, 0.5312, 0.9375, 0.5625, 0.9375, 0.5625, 0.9375, 0.5312, 0.9375, 0.125, 0.9375, 0.09375, 0.9375, 0.09375, 0.9375, 0.125, 0.9375, 0.5312, 0.9375, 0.5, 0.9375, 0.5, 0.9375, 0.5312, 0.9375, 0.0625, 0.9375, 0.09375, 0.9375, 0.09375, 0.9375, 0.0625, 0.9375, 0.4687, 0.9375, 0.5, 0.9375, 0.5, 0.9375, 0.4687, 0.9375, 0.03125, 0.9375, 0.0625, 0.9375, 0.0625, 0.9375, 0.03125, 0.9375, 0.4375, 0.9375, 0.4687, 0.9375, 0.4687, 0.9375, 0.4375, 0.9375, 2.086e-07, 0.9375, 0.03125, 0.9375, 0.03125, 0.9375, 2.086e-07, 0.9375, 0.4062, 0.9375, 0.4375, 0.9375, 0.4375, 0.9375, 0.4062, 0.9375, 0.9688, 0.9375, 1.0, 0.9375, 1.0, 0.9375, 0.9688, 0.9375, 0.375, 0.9375, 0.4062, 0.9375, 0.4062, 0.9375, 0.375, 0.9375, 0.9375, 0.9375, 0.9688, 0.9375, 0.9688, 0.9375, 0.9375, 0.9375, 0.3437, 0.9375, 0.375, 0.9375, 0.375, 0.9375, 0.3437, 0.9375, 0.9063, 0.9375, 0.9375, 0.9375, 0.9375, 0.9375, 0.9063, 0.9375, 0.3125, 0.9375, 0.3437, 0.9375, 0.3437, 0.9375, 0.3125, 0.9375, 0.7187, 0.9375, 0.75, 0.9375, 0.75, 0.9375, 0.7187, 0.9375, 0.875, 0.9375, 0.9063, 0.9375, 0.9063, 0.9375, 0.875, 0.9375, 0.2812, 0.9375, 0.3125, 0.9375, 0.3125, 0.9375, 0.2812, 0.9375, 0.6875, 0.9375, 0.7187, 0.9375, 0.7187, 0.9375, 0.6875, 0.9375, 0.8438, 0.9375, 0.875, 0.9375, 0.875, 0.9375, 0.8438, 0.9375, 0.25, 0.9375, 0.2812, 0.9375, 0.2812, 0.9375, 0.25, 0.9375, 0.6562, 0.9375, 0.6875, 0.9375, 0.6875, 0.9375, 0.6562, 0.9375, 0.8125, 0.9375, 0.8438, 0.9375, 0.8438, 0.9375, 0.8125, 0.9375, 0.2188, 0.9375, 0.25, 0.9375, 0.25, 0.9375, 0.2188, 0.9375, 0.625, 0.9375, 0.6562, 0.9375, 0.6562, 0.9375, 0.625, 0.9375, 0.7812, 0.9375, 0.8125, 0.9375, 0.8125, 0.9375, 0.7812, 0.9375, 0.1875, 0.9375, 0.2188, 0.9375, 0.2188, 0.9375, 0.1875, 0.9375, 0.5937, 0.9375, 0.625, 0.9375, 0.625, 0.9375, 0.5937, 0.9375, 0.5625, 0.9375, 0.5937, 0.9375, 0.5937, 0.9375, 0.5625, 0.9375, 0.125, 0.9375, 0.1563, 0.9375, 0.1563, 0.9375, 0.125, 0.9375, 0.5312, 0.9375, 0.5625, 0.9375, 0.5625, 0.9375, 0.5312, 0.9375, 0.125, 0.9375, 0.09375, 0.9375, 0.09375, 0.9375, 0.125, 0.9375, 0.5312, 0.9375, 0.5, 0.9375, 0.5, 0.9375, 0.5312, 0.9375, 0.0625, 0.9375, 0.09375, 0.9375, 0.09375, 0.9375, 0.0625, 0.9375, 0.4687, 0.9375, 0.5, 0.9375, 0.5, 0.9375, 0.4687, 0.9375, 0.03125, 0.9375, 0.0625, 0.9375, 0.0625, 0.9375, 0.03125, 0.9375, 0.4375, 0.9375, 0.4687, 0.9375, 0.4687, 0.9375, 0.4375, 0.9375, 2.086e-07, 0.9375, 0.03125, 0.9375, 0.03125, 0.9375, 2.086e-07, 0.9375, 0.4062, 0.9375, 0.4375, 0.9375, 0.4375, 0.9375, 0.4062, 0.9375, 0.9688, 0.9375, 1.0, 0.9375, 1.0, 0.9375, 0.9688, 0.9375, 0.375, 0.9375, 0.4062, 0.9375, 0.4062, 0.9375, 0.375, 0.9375, 0.9375, 0.9375, 0.9688, 0.9375, 0.9688, 0.9375, 0.9375, 0.9375, 0.3437, 0.9375, 0.375, 0.9375, 0.375, 0.9375, 0.3437, 0.9375, 0.9063, 0.9375, 0.9375, 0.9375, 0.9375, 0.9375, 0.9063, 0.9375, 0.3125, 0.9375, 0.3437, 0.9375, 0.3437, 0.9375, 0.3125, 0.9375, 0.7187, 0.9375, 0.75, 0.9375, 0.75, 0.9375, 0.7187, 0.9375, 0.875, 0.9375, 0.9063, 0.9375, 0.9063, 0.9375, 0.875, 0.9375, 0.2812, 0.9375, 0.3125, 0.9375, 0.3125, 0.9375, 0.2812, 0.9375, 0.6875, 0.9375, 0.7187, 0.9375, 0.7187, 0.9375, 0.6875, 0.9375, 0.8438, 0.9375, 0.875, 0.9375, 0.875, 0.9375, 0.8438, 0.9375, 0.25, 0.9375, 0.2812, 0.9375, 0.2812, 0.9375, 0.25, 0.9375, 0.6562, 0.9375, 0.6875, 0.9375, 0.6875, 0.9375, 0.6562, 0.9375, 0.8125, 0.9375, 0.8438, 0.9375, 0.8438, 0.9375, 0.8125, 0.9375, 0.2188, 0.9375, 0.25, 0.9375, 0.25, 0.9375, 0.2188, 0.9375, 0.625, 0.9375, 0.6562, 0.9375, 0.6562, 0.9375, 0.625, 0.9375, 0.7812, 0.9375, 0.8125, 0.9375, 0.8125, 0.9375, 0.7812, 0.9375, 0.1875, 0.9375, 0.2188, 0.9375, 0.2188, 0.9375, 0.1875, 0.9375, 0.5937, 0.9375, 0.625, 0.9375, 0.625, 0.9375, 0.5937, 0.9375, 0.7812, 0.9375, 0.75, 0.9375, 0.75, 0.9375, 0.7812, 0.9375, 0.1875, 0.9375, 0.1563, 0.9375, 0.1563, 0.9375, 0.1875, 0.9375, 0.4687, 0.9375, 0.5, 0.9375, 0.5, 0.9375, 0.4687, 0.9375, 0.03125, 0.9375, 0.0625, 0.9375, 0.0625, 0.9375, 0.03125, 0.9375, 0.4375, 0.9375, 0.4687, 0.9375, 0.4687, 0.9375, 0.4375, 0.9375, 2.086e-07, 0.9375, 0.03125, 0.9375, 0.03125, 0.9375, 2.086e-07, 0.9375, 0.4062, 0.9375, 0.4375, 0.9375, 0.4375, 0.9375, 0.4062, 0.9375, 0.9688, 0.9375, 1.0, 0.9375, 1.0, 0.9375, 0.9688, 0.9375, 0.375, 0.9375, 0.4062, 0.9375, 0.4062, 0.9375, 0.375, 0.9375, 0.9375, 0.9375, 0.9688, 0.9375, 0.9688, 0.9375, 0.9375, 0.9375, 0.3437, 0.9375, 0.375, 0.9375, 0.375, 0.9375, 0.3437, 0.9375, 0.9063, 0.9375, 0.9375, 0.9375, 0.9375, 0.9375, 0.9063, 0.9375, 0.3125, 0.9375, 0.3437, 0.9375, 0.3437, 0.9375, 0.3125, 0.9375, 0.7187, 0.9375, 0.75, 0.9375, 0.75, 0.9375, 0.7187, 0.9375, 0.875, 0.9375, 0.9063, 0.9375, 0.9063, 0.9375, 0.875, 0.9375, 0.2812, 0.9375, 0.3125, 0.9375, 0.3125, 0.9375, 0.2812, 0.9375, 0.6875, 0.9375, 0.7187, 0.9375, 0.7187, 0.9375, 0.6875, 0.9375, 0.8438, 0.9375, 0.875, 0.9375, 0.875, 0.9375, 0.8438, 0.9375, 0.25, 0.9375, 0.2812, 0.9375, 0.2812, 0.9375, 0.25, 0.9375, 0.6562, 0.9375, 0.6875, 0.9375, 0.6875, 0.9375, 0.6562, 0.9375, 0.8125, 0.9375, 0.8438, 0.9375, 0.8438, 0.9375, 0.8125, 0.9375, 0.2188, 0.9375, 0.25, 0.9375, 0.25, 0.9375, 0.2188, 0.9375, 0.625, 0.9375, 0.6562, 0.9375, 0.6562, 0.9375, 0.625, 0.9375, 0.7812, 0.9375, 0.8125, 0.9375, 0.8125, 0.9375, 0.7812, 0.9375, 0.1875, 0.9375, 0.2188, 0.9375, 0.2188, 0.9375, 0.1875, 0.9375, 0.5937, 0.9375, 0.625, 0.9375, 0.625, 0.9375, 0.5937, 0.9375, 0.7812, 0.9375, 0.75, 0.9375, 0.75, 0.9375, 0.7812, 0.9375, 0.1875, 0.9375, 0.1563, 0.9375, 0.1563, 0.9375, 0.1875, 0.9375, 0.5625, 0.9375, 0.5937, 0.9375, 0.5937, 0.9375, 0.5625, 0.9375, 0.125, 0.9375, 0.1563, 0.9375, 0.1563, 0.9375, 0.125, 0.9375, 0.5312, 0.9375, 0.5625, 0.9375, 0.5625, 0.9375, 0.5312, 0.9375, 0.125, 0.9375, 0.09375, 0.9375, 0.09375, 0.9375, 0.125, 0.9375, 0.5312, 0.9375, 0.5, 0.9375, 0.5, 0.9375, 0.5312, 0.9375, 0.0625, 0.9375, 0.09375, 0.9375, 0.09375, 0.9375, 0.0625, 0.9375, 0.7187, 0.9375, 0.75, 0.9375, 0.7812, 0.9375, 0.8125, 0.9375, 0.8438, 0.9375, 0.875, 0.9375, 0.9063, 0.9375, 0.9375, 0.9375, 0.9688, 0.9375, 2.086e-07, 0.9375, 0.03125, 0.9375, 0.0625, 0.9375, 0.09375, 0.9375, 0.125, 0.9375, 0.1563, 0.9375, 0.1875, 0.9375, 0.2188, 0.9375, 0.25, 0.9375, 0.2812, 0.9375, 0.3125, 0.9375, 0.3437, 0.9375, 0.375, 0.9375, 0.4062, 0.9375, 0.4375, 0.9375, 0.4687, 0.9375, 0.5, 0.9375, 0.5312, 0.9375, 0.5625, 0.9375, 0.5937, 0.9375, 0.625, 0.9375, 0.6562, 0.9375, 0.6875, 0.9375])
me_sphere.use_remesh_fix_poles = True
me_sphere.use_remesh_preserve_attributes = False
me_sphere.use_mirror_vertex_groups = False
me_sphere.update()

# ---- objects
ob_sphere = bpy.data.objects.new('Sphere', me_sphere)

# ---- transforms, parenting, visibility, modifiers, constraints
ob_sphere.location = (0.0, 0.0, 0.1087)
ob_sphere.lineart.crease_threshold = 0.0
_m = ob_sphere.modifiers.new('Subdivision', 'SUBSURF')
_m.uv_smooth = 'PRESERVE_CORNERS'

# ---- collection membership
col_collection.objects.link(ob_sphere)

# ---- scene / render settings (as saved in the file)
scene.frame_start = 1; scene.frame_end = 250; scene.frame_set(44)
scene.render.engine = 'BLENDER_EEVEE_NEXT'
scene.cycles.use_denoising = False
scene.cycles.samples = 128
scene.cycles.sampling_pattern = 'TABULATED_SOBOL'
scene.cycles.use_adaptive_sampling = False
scene.cycles.use_light_tree = False
scene.view_settings.view_transform = 'Filmic'
bpy.context.view_layer.update()

# ---- added for rendering (the .blend has no active camera and no usable light): camera, sun
cam_auto = bpy.data.cameras.new('AutoCamera')
cam_auto.lens = 50.0
cam_auto.sensor_width = 36.0
cam_auto.clip_end = 1000.0
ob_auto_camera = bpy.data.objects.new('AutoCamera', cam_auto)
scene.collection.objects.link(ob_auto_camera)
ob_auto_camera.location = (0.266746, -0.318074, 0.308386)
ob_auto_camera.rotation_euler = (1.09748, -7.21219e-08, 0.694738)
scene.camera = ob_auto_camera
light_auto_sun = bpy.data.lights.new('AutoSun', 'SUN')
light_auto_sun.energy = 3.0
light_auto_sun.angle = 0.0523599
ob_auto_sun = bpy.data.objects.new('AutoSun', light_auto_sun)
scene.collection.objects.link(ob_auto_sun)
ob_auto_sun.rotation_euler = (0.872665, 0.174533, 0.523599)
bpy.context.view_layer.update()
